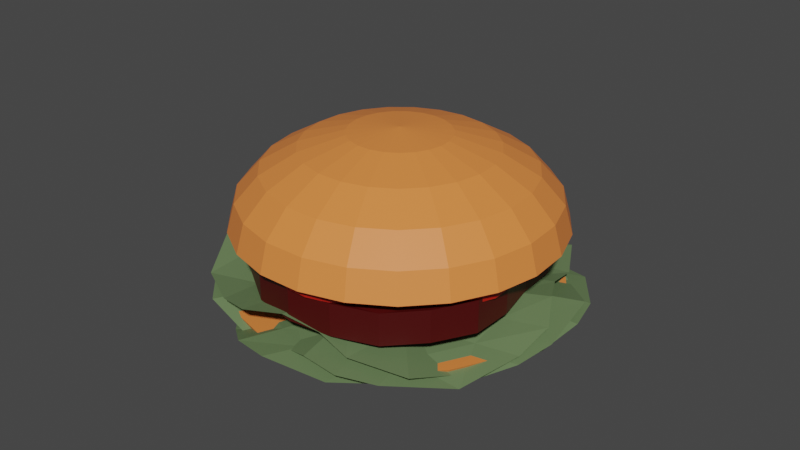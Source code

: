 # Source: burger.blend  (saved by Blender 2.93.21; exported with 4.5.12 LTS)
import bpy
from mathutils import Matrix  # noqa: F401  (used for matrix-valued properties, if any)

bpy.ops.wm.read_factory_settings(use_empty=True)
scene = bpy.context.scene
scene.name = 'Scene'

# ---- collections
col_collection = bpy.data.collections.new('Collection'); scene.collection.children.link(col_collection)

# ---- materials (node trees are filled in below, after node groups)
mat_material_001 = bpy.data.materials.new('Material.001')
mat_material_001.use_transparent_shadow = False
mat_salad = bpy.data.materials.new('Salad')
mat_salad.use_transparent_shadow = False
mat_bun_001 = bpy.data.materials.new('Bun.001')
mat_bun_001.use_transparent_shadow = False
mat_meat = bpy.data.materials.new('Meat')
mat_meat.use_transparent_shadow = False
mat_tomato = bpy.data.materials.new('Tomato')
mat_tomato.use_transparent_shadow = False
mat_onion = bpy.data.materials.new('Onion')
mat_onion.use_transparent_shadow = False
mat_bun = bpy.data.materials.new('Bun')
mat_bun.use_transparent_shadow = False

# ---- material node trees
mat_material_001.use_nodes = True; mat_material_001.node_tree.nodes.clear()
_N = mat_material_001.node_tree.nodes; _L = mat_material_001.node_tree.links
n0 = _N.new('ShaderNodeBsdfPrincipled'); n0.name = 'Principled BSDF'; n0.location = (10, 300)
n0.distribution = 'GGX'
n0.subsurface_method = 'BURLEY'
n0.inputs[0].default_value = (0.4452, 0.009134, 0.002125, 1.0)
n0.inputs[3].default_value = 1.45
n0.inputs[27].default_value = (0.0, 0.0, 0.0, 1.0)
n0.inputs[28].default_value = 1.0
n1 = _N.new('ShaderNodeOutputMaterial'); n1.name = 'Material Output'; n1.location = (300, 300)
_L.new(n0.outputs[0], n1.inputs[0])
n1.is_active_output = True
mat_salad.use_nodes = True; mat_salad.node_tree.nodes.clear()
_N = mat_salad.node_tree.nodes; _L = mat_salad.node_tree.links
n0 = _N.new('ShaderNodeBsdfPrincipled'); n0.name = 'Principled BSDF'; n0.location = (10, 300)
n0.distribution = 'GGX'
n0.subsurface_method = 'BURLEY'
n0.inputs[0].default_value = (0.1413, 0.2159, 0.09306, 1.0)
n0.inputs[3].default_value = 1.45
n0.inputs[27].default_value = (0.0, 0.0, 0.0, 1.0)
n0.inputs[28].default_value = 1.0
n1 = _N.new('ShaderNodeOutputMaterial'); n1.name = 'Material Output'; n1.location = (300, 300)
_L.new(n0.outputs[0], n1.inputs[0])
n1.is_active_output = True
mat_bun_001.use_nodes = True; mat_bun_001.node_tree.nodes.clear()
_N = mat_bun_001.node_tree.nodes; _L = mat_bun_001.node_tree.links
n0 = _N.new('ShaderNodeBsdfPrincipled'); n0.name = 'Principled BSDF'; n0.location = (10, 300)
n0.distribution = 'GGX'
n0.subsurface_method = 'BURLEY'
n0.inputs[0].default_value = (0.882, 0.247, 0.05613, 1.0)
n0.inputs[3].default_value = 1.45
n0.inputs[27].default_value = (0.0, 0.0, 0.0, 1.0)
n0.inputs[28].default_value = 1.0
n1 = _N.new('ShaderNodeOutputMaterial'); n1.name = 'Material Output'; n1.location = (300, 300)
_L.new(n0.outputs[0], n1.inputs[0])
n1.is_active_output = True
mat_meat.use_nodes = True; mat_meat.node_tree.nodes.clear()
_N = mat_meat.node_tree.nodes; _L = mat_meat.node_tree.links
n0 = _N.new('ShaderNodeBsdfPrincipled'); n0.name = 'Principled BSDF'; n0.location = (10, 300)
n0.distribution = 'GGX'
n0.subsurface_method = 'BURLEY'
n0.inputs[0].default_value = (0.0648, 0.0, 0.0, 1.0)
n0.inputs[3].default_value = 1.45
n0.inputs[27].default_value = (0.0, 0.0, 0.0, 1.0)
n0.inputs[28].default_value = 1.0
n1 = _N.new('ShaderNodeOutputMaterial'); n1.name = 'Material Output'; n1.location = (300, 300)
_L.new(n0.outputs[0], n1.inputs[0])
n1.is_active_output = True
mat_tomato.use_nodes = True; mat_tomato.node_tree.nodes.clear()
_N = mat_tomato.node_tree.nodes; _L = mat_tomato.node_tree.links
n0 = _N.new('ShaderNodeBsdfPrincipled'); n0.name = 'Principled BSDF'; n0.location = (10, 300)
n0.distribution = 'GGX'
n0.subsurface_method = 'BURLEY'
n0.inputs[0].default_value = (0.4452, 0.009134, 0.002125, 1.0)
n0.inputs[3].default_value = 1.45
n0.inputs[27].default_value = (0.0, 0.0, 0.0, 1.0)
n0.inputs[28].default_value = 1.0
n1 = _N.new('ShaderNodeOutputMaterial'); n1.name = 'Material Output'; n1.location = (300, 300)
_L.new(n0.outputs[0], n1.inputs[0])
n1.is_active_output = True
mat_onion.use_nodes = True; mat_onion.node_tree.nodes.clear()
_N = mat_onion.node_tree.nodes; _L = mat_onion.node_tree.links
n0 = _N.new('ShaderNodeBsdfPrincipled'); n0.name = 'Principled BSDF'; n0.location = (10, 300)
n0.distribution = 'GGX'
n0.subsurface_method = 'BURLEY'
n0.inputs[0].default_value = (0.3372, 0.1022, 0.2747, 1.0)
n0.inputs[3].default_value = 1.45
n0.inputs[27].default_value = (0.0, 0.0, 0.0, 1.0)
n0.inputs[28].default_value = 1.0
n1 = _N.new('ShaderNodeOutputMaterial'); n1.name = 'Material Output'; n1.location = (300, 300)
_L.new(n0.outputs[0], n1.inputs[0])
n1.is_active_output = True
mat_bun.use_nodes = True; mat_bun.node_tree.nodes.clear()
_N = mat_bun.node_tree.nodes; _L = mat_bun.node_tree.links
n0 = _N.new('ShaderNodeBsdfPrincipled'); n0.name = 'Principled BSDF'; n0.location = (10, 300)
n0.distribution = 'GGX'
n0.subsurface_method = 'BURLEY'
n0.inputs[0].default_value = (0.8816, 0.2467, 0.05613, 1.0)
n0.inputs[3].default_value = 1.45
n0.inputs[27].default_value = (0.0, 0.0, 0.0, 1.0)
n0.inputs[28].default_value = 1.0
n1 = _N.new('ShaderNodeOutputMaterial'); n1.name = 'Material Output'; n1.location = (300, 300)
_L.new(n0.outputs[0], n1.inputs[0])
n1.is_active_output = True

# ---- world
world_world = bpy.data.worlds.new('World'); scene.world = world_world
world_world.use_nodes = True; world_world.node_tree.nodes.clear()
_N = world_world.node_tree.nodes; _L = world_world.node_tree.links
n0 = _N.new('ShaderNodeOutputWorld'); n0.name = 'World Output'; n0.location = (300, 300)
n1 = _N.new('ShaderNodeBackground'); n1.name = 'Background'; n1.location = (10, 300)
n1.inputs[0].default_value = (0.05088, 0.05088, 0.05088, 1.0)
_L.new(n1.outputs[0], n0.inputs[0])
n0.is_active_output = True
world_world.color = (0.05088, 0.05088, 0.05088)
world_world.use_sun_shadow = False
world_world.sun_shadow_jitter_overblur = 0.0

# ---- meshes
me_cylinder_002 = bpy.data.meshes.new('Cylinder.002')
me_cylinder_002.from_pydata([(-2.89e-05, 0.02327, -0.0007465), (-2.193e-05, 0.02328, 0.002252), (0.006544, 0.02084, -0.0005095), (0.006556, 0.02079, 0.00249), (0.01261, 0.01688, -0.0007589), (0.01263, 0.01677, 0.002239), (0.01758, 0.0118, -0.001296), (0.01759, 0.0117, 0.001697), (0.02103, 0.005917, -0.002027), (0.02104, 0.005865, 0.0009683), (0.02278, -0.0003609, -0.002548), (0.02278, -0.0003754, 0.0004511), (0.02277, -0.00609, -0.002758), (0.02277, -0.006093, 0.000242), (0.02092, -0.01089, -0.002585), (0.02092, -0.0109, 0.0004148), (0.01738, -0.01525, -0.002105), (0.01738, -0.01525, 0.0008947), (0.01243, -0.01935, -0.001313), (0.01243, -0.01935, 0.001687), (0.006496, -0.02199, -0.0006859), (0.006496, -0.02199, 0.002314), (0.0001343, -0.0224, -0.000111), (0.000138, -0.0224, 0.002889), (-0.006082, -0.02071, 0.0001911), (-0.006073, -0.0207, 0.003191), (-0.0118, -0.01752, 4.677e-05), (-0.01178, -0.01751, 0.003047), (-0.01674, -0.01351, -0.0005695), (-0.01672, -0.01349, 0.00243), (-0.0204, -0.008754, -0.001267), (-0.02037, -0.00874, 0.001732), (-0.02214, -0.003245, -0.001817), (-0.02209, -0.003244, 0.001182), (-0.0218, 0.002925, -0.001966), (-0.02175, 0.002911, 0.001034), (-0.01975, 0.009172, -0.001866), (-0.01968, 0.009161, 0.001134), (-0.01645, 0.01526, -0.001658), (-0.01641, 0.01528, 0.001343), (-0.01201, 0.0203, -0.001451), (-0.01199, 0.02035, 0.00155), (-0.006477, 0.0233, -0.001157), (-0.006466, 0.02336, 0.001842), (-0.01132, -0.04397, -0.01595), (-0.03251, 0.05825, -0.01864), (-0.07231, -0.0007683, -0.02012), (0.02579, 0.01714, -0.01167), (-0.0212, 0.0073, -0.01567), (0.01872, 0.03791, -0.0156), (-0.02624, 0.0313, -0.01568), (-0.06964, 0.02088, -0.01881), (-0.06822, -0.02285, -0.01701), (0.03084, -0.005582, -0.01774), (-0.0167, -0.01603, -0.01574), (0.01077, -0.03969, -0.0178), (-0.007611, 0.05574, -0.01916), (0.0008833, 0.01156, -0.01567), (-0.003357, 0.03365, -0.01567), (0.005391, -0.01178, -0.01704), (-0.05478, 0.05341, -0.01281), (-0.03478, -0.04114, -0.02197), (-0.04453, 0.003124, -0.0159), (-0.04837, 0.02711, -0.01564), (-0.04028, -0.01897, -0.016), (-0.05276, -0.03879, -0.01685), (-0.01385, -0.03086, -0.01585), (0.008245, -0.0266, -0.0178), (-0.03691, -0.0301, -0.01917), (0.03184, 0.006492, -0.0143), (-0.01907, -0.003748, -0.01567), (-0.07309, -0.01163, -0.01762), (0.003185, 0.0005379, -0.01629), (-0.04334, -0.007863, -0.01608), (-0.06943, 0.00996, -0.02168), (0.02046, 0.02722, -0.01334), (-0.02332, 0.01835, -0.01567), (-0.001229, 0.0226, -0.01567), (-0.04543, 0.01409, -0.01576), (0.01002, 0.05341, -0.01567), (-0.03018, 0.0467, -0.01725), (-0.005484, 0.0447, -0.0174), (-0.05228, 0.04189, -0.01419), (0.02497, -0.02422, -0.02082), (0.01341, 0.0144, -0.01353), (0.00769, 0.03578, -0.01567), (0.01804, -0.008058, -0.0178), (0.0179, 0.003589, -0.01547), (0.009562, 0.0249, -0.01451), (-0.01963, 0.05595, -0.02195), (-0.01015, 0.009427, -0.01567), (-0.01441, 0.03154, -0.01576), (-0.005475, -0.01484, -0.01629), (0.0002515, -0.04458, -0.01662), (-0.002403, -0.0308, -0.01662), (-0.008022, -0.00162, -0.01585), (-0.01228, 0.02047, -0.01567), (-0.01721, 0.0442, -0.01917), (-0.02333, -0.04114, -0.01917), (-0.04476, 0.05847, -0.01367), (-0.03224, 0.005172, -0.01567), (-0.0379, 0.03063, -0.01568), (-0.02799, -0.01693, -0.01567), (-0.02562, -0.02921, -0.0174), (-0.03012, -0.005875, -0.01567), (-0.03437, 0.01622, -0.01567), (-0.04191, 0.04597, -0.01461), (-0.06757, 0.03897, -0.01527), (-0.05934, 0.001237, -0.01817), (-0.0586, 0.02303, -0.01722), (-0.05512, -0.02086, -0.01662), (-0.0593, -0.009677, -0.01701), (-0.05765, 0.01204, -0.01903), (-0.0212, 0.0573, -0.01863), (-0.0212, 0.05485, -0.02327), (-0.0212, 0.04775, -0.02745), (-0.0212, 0.03669, -0.03077), (-0.0212, 0.02275, -0.03087), (-0.007706, 0.05545, -0.01863), (-0.008367, 0.05309, -0.02327), (-0.01028, 0.04625, -0.02745), (-0.01327, 0.0356, -0.03077), (-0.01703, 0.02218, -0.03087), (0.004783, 0.05002, -0.01863), (0.003511, 0.04793, -0.02327), (-0.0001786, 0.04186, -0.02745), (-0.005926, 0.03241, -0.03077), (-0.01317, 0.0205, -0.03087), (0.01535, 0.04143, -0.01863), (0.01356, 0.03976, -0.02327), (0.008367, 0.03491, -0.02745), (0.0002825, 0.02736, -0.03077), (-0.009904, 0.01785, -0.03087), (-0.0212, 0.0073, -0.01863), (0.0232, 0.0303, -0.01863), (0.02103, 0.02918, -0.02327), (0.01472, 0.02591, -0.02745), (0.004898, 0.02082, -0.03077), (-0.007478, 0.01441, -0.03087), (0.02776, 0.01747, -0.01863), (0.02536, 0.01697, -0.02327), (0.01841, 0.01553, -0.02745), (0.007578, 0.01328, -0.03077), (-0.006069, 0.01044, -0.03087), (0.02869, 0.003887, -0.01863), (0.02625, 0.004054, -0.02327), (0.01916, 0.004539, -0.02745), (0.008125, 0.005294, -0.03077), (-0.005781, 0.006245, -0.03087), (0.02592, -0.009444, -0.01863), (0.02361, -0.008625, -0.02327), (0.01692, -0.006247, -0.02745), (0.006496, -0.002542, -0.03077), (-0.006637, 0.002125, -0.03087), (0.01965, -0.02153, -0.01863), (0.01765, -0.02012, -0.02327), (0.01185, -0.01603, -0.02745), (0.002814, -0.009649, -0.03077), (-0.008573, -0.001611, -0.03087), (0.01036, -0.03149, -0.01863), (0.008814, -0.02959, -0.02327), (0.004332, -0.02408, -0.02745), (-0.002649, -0.0155, -0.03077), (-0.01145, -0.004686, -0.03087), (-0.001276, -0.03856, -0.01863), (-0.002251, -0.03632, -0.02327), (-0.005081, -0.0298, -0.02745), (-0.009488, -0.01966, -0.03077), (-0.01504, -0.006872, -0.03087), (-0.01439, -0.04223, -0.01863), (-0.01472, -0.03981, -0.02327), (-0.01569, -0.03277, -0.02745), (-0.01719, -0.02182, -0.03077), (-0.01909, -0.008007, -0.03087), (-0.028, -0.04223, -0.01863), (-0.02767, -0.03981, -0.02327), (-0.0267, -0.03277, -0.02745), (-0.0252, -0.02182, -0.03077), (-0.0233, -0.008007, -0.03087), (-0.04112, -0.03856, -0.01863), (-0.04014, -0.03632, -0.02327), (-0.03731, -0.0298, -0.02745), (-0.0329, -0.01966, -0.03077), (-0.02735, -0.006872, -0.03087), (-0.05275, -0.03149, -0.01863), (-0.05121, -0.02959, -0.02327), (-0.04672, -0.02408, -0.02745), (-0.03974, -0.0155, -0.03077), (-0.03095, -0.004686, -0.03087), (-0.06204, -0.02153, -0.01863), (-0.06005, -0.02012, -0.02327), (-0.05424, -0.01603, -0.02745), (-0.04521, -0.009649, -0.03077), (-0.03382, -0.001611, -0.03087), (-0.06831, -0.009444, -0.01863), (-0.066, -0.008625, -0.02327), (-0.05931, -0.006247, -0.02745), (-0.04889, -0.002542, -0.03077), (-0.03575, 0.002125, -0.03087), (-0.07108, 0.003887, -0.01863), (-0.06864, 0.004054, -0.02327), (-0.06155, 0.004539, -0.02745), (-0.05052, 0.005294, -0.03077), (-0.03661, 0.006245, -0.03087), (-0.07015, 0.01747, -0.01863), (-0.06775, 0.01697, -0.02327), (-0.0608, 0.01553, -0.02745), (-0.04997, 0.01328, -0.03077), (-0.03632, 0.01044, -0.03087), (-0.06559, 0.0303, -0.01863), (-0.06342, 0.02918, -0.02327), (-0.05711, 0.02591, -0.02745), (-0.04729, 0.02082, -0.03077), (-0.03491, 0.01441, -0.03087), (-0.05774, 0.04143, -0.01863), (-0.05595, 0.03976, -0.02327), (-0.05076, 0.03491, -0.02745), (-0.04267, 0.02736, -0.03077), (-0.03249, 0.01785, -0.03087), (-0.04718, 0.05002, -0.01863), (-0.0459, 0.04793, -0.02327), (-0.04221, 0.04186, -0.02745), (-0.03647, 0.03241, -0.03077), (-0.02922, 0.0205, -0.03087), (-0.0212, 0.007299, -0.0316), (-0.03469, 0.05545, -0.01863), (-0.03403, 0.05309, -0.02327), (-0.03211, 0.04625, -0.02745), (-0.02913, 0.0356, -0.03077), (-0.02536, 0.02218, -0.03087), (0.02041, 0.04478, -0.01954), (-0.07322, 0.009913, -0.01169), (0.03062, 0.006021, -0.02207), (-0.01736, 0.05863, -0.02213), (-0.02238, -0.04047, -0.009125), (-0.0008851, -0.03872, -0.01476), (0.00325, 0.006483, -0.01705), (0.003096, 0.05094, -0.02204), (-0.03949, 0.06005, -0.0174), (-0.04604, -0.04021, -0.01343), (-0.04487, 0.008492, -0.01355), (-0.0744, -0.01262, -0.01251), (0.0223, -0.01756, -0.02098), (-0.02224, -0.01514, -0.01421), (0.0001561, -0.01628, -0.01585), (-0.04603, -0.01401, -0.01383), (0.03158, 0.02903, -0.01725), (-0.06543, 0.03175, -0.01923), (-0.01979, 0.03093, -0.01655), (0.004375, 0.02895, -0.01804), (-0.04221, 0.03206, -0.01501), (-0.05992, 0.009247, -0.01257), (-0.06112, -0.01329, -0.01348), (-0.05402, 0.03131, -0.01727), (-0.03432, -0.04391, -0.01072), (-0.0324, 0.007865, -0.0144), (-0.02752, 0.06208, -0.019), (-0.03352, -0.01478, -0.01399), (-0.03073, 0.03238, -0.01597), (-0.007756, 0.05322, -0.0242), (-0.01149, -0.03777, -0.01174), (-0.009991, 0.006734, -0.01605), (-0.01105, -0.01572, -0.01502), (-0.008936, 0.02919, -0.01716), (0.01898, 0.006567, -0.01982), (0.01123, -0.01692, -0.0184), (0.01973, 0.02928, -0.01776), (-0.06296, -0.03021, -0.01567), (0.01617, -0.03397, -0.01632), (-0.02227, -0.02789, -0.01153), (-0.0003733, -0.02751, -0.01534), (-0.04544, -0.0272, -0.01408), (-0.03395, -0.02975, -0.01251), (-0.01127, -0.02669, -0.01339), (0.02512, -0.006066, -0.02447), (-0.02173, -0.003926, -0.01471), (0.0006934, -0.00506, -0.01646), (-0.04639, -0.002709, -0.01353), (-0.07658, -0.0012, -0.01164), (-0.0626, -0.001906, -0.01266), (-0.03295, -0.003368, -0.01408), (-0.01052, -0.004492, -0.01554), (0.01337, -0.0055, -0.02082), (-0.06791, 0.02075, -0.01577), (0.03408, 0.01806, -0.01785), (-0.02067, 0.01853, -0.01573), (0.005335, 0.01795, -0.01769), (-0.04309, 0.01966, -0.01409), (-0.05567, 0.02021, -0.0149), (-0.03187, 0.01909, -0.01491), (-0.009461, 0.01796, -0.01656), (0.02122, 0.01824, -0.01782), (-0.01831, 0.04565, -0.01956), (0.002709, 0.03978, -0.01995), (-0.0406, 0.04688, -0.01637), (-0.05855, 0.04885, -0.01533), (-0.02881, 0.04826, -0.01771), (-0.008305, 0.0414, -0.021), (-0.02133, 0.05738, -0.01222), (-0.02133, 0.05738, -0.002219), (-0.008102, 0.05725, -0.01264), (-0.008102, 0.05725, -0.002644), (0.00408, 0.04991, -0.01217), (0.00408, 0.04991, -0.00217), (0.01404, 0.03891, -0.01152), (0.01404, 0.03891, -0.001524), (0.01769, 0.02753, -0.01148), (0.01769, 0.02753, -0.00148), (0.01859, 0.0147, -0.01148), (0.01859, 0.0147, -0.00148), (0.02146, 0.001321, -0.01148), (0.02146, 0.001321, -0.00148), (0.02126, -0.01152, -0.01148), (0.02126, -0.01152, -0.00148), (0.01421, -0.02277, -0.01194), (0.01421, -0.02277, -0.001936), (0.0041, -0.03153, -0.0128), (0.0041, -0.03153, -0.002803), (-0.008069, -0.03709, -0.01194), (-0.008069, -0.03709, -0.001936), (-0.02131, -0.03899, -0.01148), (-0.02131, -0.03899, -0.00148), (-0.03474, -0.03642, -0.01137), (-0.03474, -0.03642, -0.001372), (-0.04776, -0.02774, -0.01086), (-0.04776, -0.02774, -0.0008626), (-0.05693, -0.02206, -0.01135), (-0.05694, -0.02206, -0.001402), (-0.06357, -0.01129, -0.01303), (-0.06357, -0.01129, -0.003029), (-0.06704, 0.001672, -0.0144), (-0.06704, 0.001672, -0.004396), (-0.0673, 0.01487, -0.01299), (-0.0673, 0.01487, -0.002984), (-0.06307, 0.0264, -0.01051), (-0.06309, 0.0264, -0.0005704), (-0.05525, 0.03672, -0.009957), (-0.05525, 0.03672, 4.341e-05), (-0.04582, 0.04638, -0.01062), (-0.04582, 0.04638, -0.0006157), (-0.03451, 0.05318, -0.01153), (-0.03451, 0.05318, -0.001532), (-0.02133, 0.05738, -0.007219), (-0.008102, 0.05725, -0.007644), (0.00408, 0.04991, -0.00717), (0.01404, 0.03891, -0.006524), (0.01769, 0.02753, -0.00648), (0.01859, 0.0147, -0.00648), (0.02146, 0.001321, -0.00648), (0.02126, -0.01152, -0.00648), (0.01421, -0.02277, -0.006936), (0.0041, -0.03153, -0.007803), (-0.008069, -0.03709, -0.006936), (-0.02131, -0.03899, -0.00648), (-0.03474, -0.03642, -0.006372), (-0.04776, -0.02774, -0.005863), (-0.05693, -0.02206, -0.006355), (-0.06357, -0.01129, -0.008029), (-0.06704, 0.001672, -0.009396), (-0.0673, 0.01487, -0.007984), (-0.06307, 0.0264, -0.005508), (-0.05525, 0.03672, -0.004957), (-0.04582, 0.04638, -0.005616), (-0.03451, 0.05318, -0.006532), (-0.02123, 0.005917, -0.001529), (-0.02122, 0.005932, 0.00147), (-0.01465, 0.003485, -0.001292), (-0.01464, 0.003443, 0.001708), (-0.008583, -0.0004745, -0.001541), (-0.008566, -0.0005785, 0.001457), (-0.003619, -0.005555, -0.002079), (-0.003606, -0.005648, 0.0009151), (-0.0001623, -0.01143, -0.00281), (-0.0001549, -0.01149, 0.000186), (0.001583, -0.01771, -0.00333), (0.001585, -0.01773, -0.0003312), (0.00157, -0.02344, -0.00354), (0.00157, -0.02344, -0.0005403), (-0.0002747, -0.02824, -0.003367), (-0.0002747, -0.02825, -0.0003674), (-0.003814, -0.0326, -0.002888), (-0.003814, -0.0326, 0.0001125), (-0.008761, -0.0367, -0.002095), (-0.008761, -0.0367, 0.0009047), (-0.0147, -0.03934, -0.001468), (-0.0147, -0.03934, 0.001532), (-0.02106, -0.03975, -0.0008932), (-0.02106, -0.03975, 0.002107), (-0.02728, -0.03806, -0.0005912), (-0.02727, -0.03806, 0.002409), (-0.03299, -0.03487, -0.0007355), (-0.03298, -0.03486, 0.002265), (-0.03793, -0.03086, -0.001352), (-0.03791, -0.03084, 0.001648), (-0.04159, -0.02611, -0.002049), (-0.04156, -0.02609, 0.0009498), (-0.04333, -0.0206, -0.0026), (-0.04329, -0.0206, 0.0004001), (-0.043, -0.01443, -0.002748), (-0.04295, -0.01444, 0.0002521), (-0.04094, -0.00818, -0.002649), (-0.04088, -0.008191, 0.0003515), (-0.03765, -0.002094, -0.00244), (-0.0376, -0.002075, 0.0005603), (-0.03321, 0.002947, -0.002233), (-0.03318, 0.002995, 0.0007682), (-0.02767, 0.00595, -0.001939), (-0.02766, 0.006008, 0.00106), (-0.03442, 0.05294, 0.0002388), (-0.03442, 0.05295, 0.003237), (-0.02785, 0.05051, 0.0004758), (-0.02784, 0.05046, 0.003476), (-0.02178, 0.04655, 0.0002264), (-0.02176, 0.04644, 0.003224), (-0.01682, 0.04146, -0.0003112), (-0.0168, 0.04137, 0.002683), (-0.01336, 0.03558, -0.001042), (-0.01335, 0.03553, 0.001954), (-0.01161, 0.02931, -0.001563), (-0.01161, 0.02929, 0.001436), (-0.01163, 0.02358, -0.001773), (-0.01163, 0.02358, 0.001227), (-0.01347, 0.01878, -0.0016), (-0.01347, 0.01877, 0.0014), (-0.01701, 0.01442, -0.00112), (-0.01701, 0.01442, 0.00188), (-0.02196, 0.01032, -0.0003279), (-0.02196, 0.01032, 0.002672), (-0.0279, 0.007678, 0.0002994), (-0.0279, 0.007678, 0.0033), (-0.03426, 0.007265, 0.0008744), (-0.03426, 0.007268, 0.003874), (-0.04048, 0.008957, 0.001176), (-0.04047, 0.008964, 0.004177), (-0.04619, 0.01215, 0.001032), (-0.04618, 0.01216, 0.004032), (-0.05113, 0.01616, 0.0004159), (-0.05111, 0.01618, 0.003415), (-0.05479, 0.02091, -0.0002817), (-0.05476, 0.02093, 0.002717), (-0.05653, 0.02642, -0.000832), (-0.05649, 0.02642, 0.002168), (-0.0562, 0.03259, -0.0009803), (-0.05614, 0.03258, 0.00202), (-0.05414, 0.03884, -0.0008811), (-0.05408, 0.03883, 0.002119), (-0.05085, 0.04493, -0.0006729), (-0.0508, 0.04495, 0.002328), (-0.04641, 0.04997, -0.0004654), (-0.04638, 0.05001, 0.002536), (-0.04087, 0.05297, -0.0001714), (-0.04086, 0.05303, 0.002827), (-0.0212, 0.02275, 0.02876), (-0.0212, 0.03669, 0.02471), (-0.0212, 0.04775, 0.01841), (-0.0212, 0.05485, 0.01046), (-0.0212, 0.0573, 0.001655), (-0.01703, 0.02218, 0.02876), (-0.01327, 0.0356, 0.02471), (-0.01028, 0.04625, 0.01841), (-0.008367, 0.05309, 0.01046), (-0.007706, 0.05545, 0.001655), (-0.01317, 0.0205, 0.02876), (-0.005926, 0.03241, 0.02471), (-0.0001786, 0.04186, 0.01841), (0.003511, 0.04793, 0.01046), (0.004783, 0.05002, 0.001655), (-0.009904, 0.01785, 0.02876), (0.0002825, 0.02736, 0.02471), (0.008367, 0.03491, 0.01841), (0.01356, 0.03976, 0.01046), (0.01535, 0.04143, 0.001655), (-0.007478, 0.01441, 0.02876), (0.004898, 0.02082, 0.02471), (0.01472, 0.02591, 0.01841), (0.02103, 0.02918, 0.01046), (0.0232, 0.0303, 0.001655), (-0.006069, 0.01044, 0.02876), (0.007578, 0.01328, 0.02471), (0.01841, 0.01553, 0.01841), (0.02536, 0.01697, 0.01046), (0.02776, 0.01747, 0.001655), (-0.005781, 0.006245, 0.02876), (0.008125, 0.005294, 0.02471), (0.01916, 0.004539, 0.01841), (0.02625, 0.004054, 0.01046), (0.02869, 0.003887, 0.001655), (-0.006637, 0.002125, 0.02876), (0.006496, -0.002542, 0.02471), (0.01692, -0.006247, 0.01841), (0.02361, -0.008625, 0.01046), (0.02592, -0.009444, 0.001655), (-0.008573, -0.001611, 0.02876), (0.002814, -0.009649, 0.02471), (0.01185, -0.01603, 0.01841), (0.01765, -0.02012, 0.01046), (0.01965, -0.02153, 0.001655), (-0.01145, -0.004686, 0.02876), (-0.002649, -0.0155, 0.02471), (0.004332, -0.02408, 0.01841), (0.008814, -0.02959, 0.01046), (0.01036, -0.03149, 0.001655), (-0.01504, -0.006872, 0.02876), (-0.009488, -0.01966, 0.02471), (-0.005081, -0.0298, 0.01841), (-0.002251, -0.03632, 0.01046), (-0.001276, -0.03856, 0.001655), (-0.01909, -0.008007, 0.02876), (-0.01719, -0.02182, 0.02471), (-0.01569, -0.03277, 0.01841), (-0.01472, -0.03981, 0.01046), (-0.01439, -0.04223, 0.001655), (-0.0233, -0.008007, 0.02876), (-0.0252, -0.02182, 0.02471), (-0.0267, -0.03277, 0.01841), (-0.02767, -0.03981, 0.01046), (-0.028, -0.04223, 0.001655), (-0.02735, -0.006872, 0.02876), (-0.0329, -0.01966, 0.02471), (-0.03731, -0.0298, 0.01841), (-0.04014, -0.03632, 0.01046), (-0.04112, -0.03856, 0.001655), (-0.03095, -0.004686, 0.02876), (-0.03974, -0.0155, 0.02471), (-0.04672, -0.02408, 0.01841), (-0.05121, -0.02959, 0.01046), (-0.05275, -0.03149, 0.001655), (-0.0212, 0.0073, 0.001655), (-0.03382, -0.001611, 0.02876), (-0.04521, -0.009649, 0.02471), (-0.05424, -0.01603, 0.01841), (-0.06005, -0.02012, 0.01046), (-0.06204, -0.02153, 0.001655), (-0.0212, 0.007299, 0.03015), (-0.03575, 0.002125, 0.02876), (-0.04889, -0.002542, 0.02471), (-0.05931, -0.006247, 0.01841), (-0.066, -0.008625, 0.01046), (-0.06831, -0.009444, 0.001655), (-0.03661, 0.006245, 0.02876), (-0.05052, 0.005294, 0.02471), (-0.06155, 0.004539, 0.01841), (-0.06864, 0.004054, 0.01046), (-0.07108, 0.003887, 0.001655), (-0.03632, 0.01044, 0.02876), (-0.04997, 0.01328, 0.02471), (-0.0608, 0.01553, 0.01841), (-0.06775, 0.01697, 0.01046), (-0.07015, 0.01747, 0.001655), (-0.03491, 0.01441, 0.02876), (-0.04729, 0.02082, 0.02471), (-0.05711, 0.02591, 0.01841), (-0.06342, 0.02918, 0.01046), (-0.06559, 0.0303, 0.001655), (-0.03249, 0.01785, 0.02876), (-0.04267, 0.02736, 0.02471), (-0.05076, 0.03491, 0.01841), (-0.05595, 0.03976, 0.01046), (-0.05774, 0.04143, 0.001655), (-0.02922, 0.0205, 0.02876), (-0.03647, 0.03241, 0.02471), (-0.04221, 0.04186, 0.01841), (-0.0459, 0.04793, 0.01046), (-0.04718, 0.05002, 0.001655), (-0.02536, 0.02218, 0.02876), (-0.02913, 0.0356, 0.02471), (-0.03211, 0.04625, 0.01841), (-0.03403, 0.05309, 0.01046), (-0.03469, 0.05545, 0.001655), (-0.07357, -0.01158, -0.01632), (0.0009933, 0.05442, -0.01169), (-0.04207, -0.04014, -0.02207), (0.02482, -0.01576, -0.02213), (-0.06493, 0.02655, -0.009125), (-0.0212, 0.0073, -0.01522), (-0.07148, 0.006003, -0.01476), (-0.03124, -0.015, -0.01705), (0.009937, -0.03176, -0.02204), (0.03455, 0.00417, -0.0174), (-0.0557, 0.04834, -0.01343), (-0.0111, 0.02874, -0.01355), (-0.0194, 0.06408, -0.01251), (-0.06072, -0.02349, -0.02098), (-0.04155, 0.0168, -0.01421), (-0.05113, -0.003487, -0.01585), (-0.03147, 0.03837, -0.01383), (-0.02116, -0.04978, -0.01725), (0.01823, 0.03892, -0.01923), (0.0001236, -0.002984, -0.01655), (-0.01089, -0.02458, -0.01804), (0.009687, 0.01732, -0.01501), (-0.004677, 0.04238, -0.01257), (-0.02507, 0.05205, -0.01348), (0.01348, 0.02853, -0.01727), (-0.06358, 0.0389, -0.01072), (-0.01641, 0.01745, -0.0144), (0.03187, -0.007673, -0.019), (-0.03693, 0.02708, -0.01399), (0.005626, 0.006584, -0.01597), (0.01617, -0.02259, -0.0242), (-0.06657, 0.01545, -0.01174), (-0.02598, -0.00285, -0.01605), (-0.04634, 0.006662, -0.01502), (-0.005609, -0.01236, -0.01716), (-0.03714, -0.02959, -0.01982), (-0.05592, -0.01349, -0.0184), (-0.01642, -0.03891, -0.01776), (-0.04002, 0.06018, -0.01567), (-0.05333, 0.02167, -0.01153), (-0.06131, 0.001269, -0.01534), (-0.0439, 0.04284, -0.01408), (-0.05062, 0.03318, -0.01251), (-0.05641, 0.01104, -0.01339), (-0.05116, -0.03046, -0.02447), (-0.03138, 0.01206, -0.01471), (-0.04095, -0.00825, -0.01646), (-0.02088, 0.03441, -0.01353), (-0.008007, 0.06176, -0.01164), (-0.01397, 0.0491, -0.01266), (-0.0266, 0.02222, -0.01408), (-0.03616, 0.001906, -0.01554), (-0.04617, -0.01981, -0.02082), (0.008999, 0.04539, -0.01577), (-0.03225, -0.04792, -0.01785), (-0.01101, 0.002543, -0.01573), (-0.02143, -0.02129, -0.01769), (-0.001446, 0.02285, -0.01409), (0.003851, 0.03428, -0.0149), (-0.006232, 0.01269, -0.01491), (-0.0158, -0.007606, -0.01656), (-0.0272, -0.03609, -0.01782), (-0.002345, -0.04543, -0.01954), (0.01318, -0.009944, -0.01956), (-0.0002349, -0.02716, -0.01995), (0.02279, 0.0102, -0.01637), (0.03144, 0.02606, -0.01533), (0.01959, -0.001223, -0.01771), (0.005448, -0.01759, -0.021)], [], [(0, 1, 3, 2), (2, 3, 5, 4), (4, 5, 7, 6), (6, 7, 9, 8), (8, 9, 11, 10), (10, 11, 13, 12), (12, 13, 15, 14), (14, 15, 17, 16), (16, 17, 19, 18), (18, 19, 21, 20), (20, 21, 23, 22), (22, 23, 25, 24), (24, 25, 27, 26), (26, 27, 29, 28), (28, 29, 31, 30), (30, 31, 33, 32), (32, 33, 35, 34), (34, 35, 37, 36), (36, 37, 39, 38), (38, 39, 41, 40), (3, 1, 43, 41, 39, 37, 35, 33, 31, 29, 27, 25, 23, 21, 19, 17, 15, 13, 11, 9, 7, 5), (40, 41, 43, 42), (42, 43, 1, 0), (0, 2, 4, 6, 8, 10, 12, 14, 16, 18, 20, 22, 24, 26, 28, 30, 32, 34, 36, 38, 40, 42), (106, 80, 45, 99), (104, 70, 48, 100), (87, 69, 47, 84), (105, 76, 50, 101), (88, 75, 49, 85), (83, 53, 86), (103, 66, 54, 102), (94, 67, 59, 92), (96, 77, 58, 91), (95, 72, 57, 90), (97, 81, 56, 89), (65, 68, 64, 110), (112, 78, 63, 109), (111, 73, 62, 108), (107, 82, 60), (65, 61, 68), (93, 55, 67, 94), (98, 44, 66, 103), (110, 64, 73, 111), (92, 59, 72, 95), (86, 53, 69, 87), (102, 54, 70, 104), (108, 62, 78, 112), (90, 57, 77, 96), (84, 47, 75, 88), (100, 48, 76, 105), (109, 63, 82, 107), (91, 58, 81, 97), (101, 50, 80, 106), (85, 49, 79), (58, 85, 79, 81), (57, 84, 88, 77), (59, 86, 87, 72), (55, 83, 67), (67, 83, 86, 59), (77, 88, 85, 58), (72, 87, 84, 57), (81, 79, 56), (50, 91, 97, 80), (48, 90, 96, 76), (54, 92, 95, 70), (44, 93, 94, 66), (80, 97, 89, 45), (70, 95, 90, 48), (76, 96, 91, 50), (66, 94, 92, 54), (63, 101, 106, 82), (62, 100, 105, 78), (64, 102, 104, 73), (61, 98, 103, 68), (68, 103, 102, 64), (78, 105, 101, 63), (73, 104, 100, 62), (82, 106, 99, 60), (51, 109, 107), (46, 108, 112, 74), (52, 110, 111, 71), (71, 111, 108, 46), (74, 112, 109, 51), (65, 110, 52), (115, 114, 119, 120), (116, 115, 120, 121), (113, 133, 118), (117, 116, 121, 122), (114, 113, 118, 119), (224, 117, 122), (120, 119, 124, 125), (121, 120, 125, 126), (118, 133, 123), (122, 121, 126, 127), (119, 118, 123, 124), (224, 122, 127), (224, 127, 132), (125, 124, 129, 130), (126, 125, 130, 131), (123, 133, 128), (127, 126, 131, 132), (124, 123, 128, 129), (129, 128, 134, 135), (224, 132, 138), (130, 129, 135, 136), (131, 130, 136, 137), (128, 133, 134), (132, 131, 137, 138), (138, 137, 142, 143), (135, 134, 139, 140), (224, 138, 143), (136, 135, 140, 141), (137, 136, 141, 142), (134, 133, 139), (142, 141, 146, 147), (139, 133, 144), (143, 142, 147, 148), (140, 139, 144, 145), (224, 143, 148), (141, 140, 145, 146), (147, 146, 151, 152), (144, 133, 149), (148, 147, 152, 153), (145, 144, 149, 150), (224, 148, 153), (146, 145, 150, 151), (151, 150, 155, 156), (152, 151, 156, 157), (149, 133, 154), (153, 152, 157, 158), (150, 149, 154, 155), (224, 153, 158), (224, 158, 163), (156, 155, 160, 161), (157, 156, 161, 162), (154, 133, 159), (158, 157, 162, 163), (155, 154, 159, 160), (163, 162, 167, 168), (160, 159, 164, 165), (224, 163, 168), (161, 160, 165, 166), (162, 161, 166, 167), (159, 133, 164), (164, 133, 169), (168, 167, 172, 173), (165, 164, 169, 170), (224, 168, 173), (166, 165, 170, 171), (167, 166, 171, 172), (172, 171, 176, 177), (169, 133, 174), (173, 172, 177, 178), (170, 169, 174, 175), (224, 173, 178), (171, 170, 175, 176), (177, 176, 181, 182), (174, 133, 179), (178, 177, 182, 183), (175, 174, 179, 180), (224, 178, 183), (176, 175, 180, 181), (224, 183, 188), (181, 180, 185, 186), (182, 181, 186, 187), (179, 133, 184), (183, 182, 187, 188), (180, 179, 184, 185), (185, 184, 189, 190), (224, 188, 193), (186, 185, 190, 191), (187, 186, 191, 192), (184, 133, 189), (188, 187, 192, 193), (193, 192, 197, 198), (190, 189, 194, 195), (224, 193, 198), (191, 190, 195, 196), (192, 191, 196, 197), (189, 133, 194), (194, 133, 199), (198, 197, 202, 203), (195, 194, 199, 200), (224, 198, 203), (196, 195, 200, 201), (197, 196, 201, 202), (202, 201, 206, 207), (199, 133, 204), (203, 202, 207, 208), (200, 199, 204, 205), (224, 203, 208), (201, 200, 205, 206), (206, 205, 210, 211), (207, 206, 211, 212), (204, 133, 209), (208, 207, 212, 213), (205, 204, 209, 210), (224, 208, 213), (224, 213, 218), (211, 210, 215, 216), (212, 211, 216, 217), (209, 133, 214), (213, 212, 217, 218), (210, 209, 214, 215), (215, 214, 219, 220), (224, 218, 223), (216, 215, 220, 221), (217, 216, 221, 222), (214, 133, 219), (218, 217, 222, 223), (223, 222, 228, 229), (220, 219, 225, 226), (224, 223, 229), (221, 220, 226, 227), (222, 221, 227, 228), (219, 133, 225), (228, 227, 115, 116), (225, 133, 113), (229, 228, 116, 117), (226, 225, 113, 114), (224, 229, 117), (227, 226, 114, 115), (291, 264, 232, 284), (289, 255, 574, 285), (272, 254, 234, 269), (290, 261, 236, 286), (273, 260, 235, 270), (267, 239, 271), (288, 251, 240, 287), (279, 252, 245, 277), (281, 262, 244, 276), (280, 257, 243, 275), (282, 265, 242, 274), (295, 253, 250, 294), (297, 263, 249, 293), (296, 258, 248, 292), (230, 266, 246), (295, 247, 253), (278, 241, 252, 279), (283, 231, 251, 288), (294, 250, 258, 296), (277, 245, 257, 280), (271, 239, 254, 272), (287, 240, 255, 289), (292, 248, 263, 297), (275, 243, 262, 281), (269, 234, 260, 273), (285, 574, 261, 290), (293, 249, 266, 230), (276, 244, 265, 282), (286, 236, 264, 291), (270, 235, 268), (244, 270, 268, 265), (243, 269, 273, 262), (245, 271, 272, 257), (241, 267, 252), (252, 267, 271, 245), (262, 273, 270, 244), (257, 272, 269, 243), (265, 268, 242), (236, 276, 282, 264), (574, 275, 281, 261), (240, 277, 280, 255), (231, 278, 279, 251), (264, 282, 274, 232), (255, 280, 275, 574), (261, 281, 276, 236), (251, 279, 277, 240), (249, 286, 291, 266), (248, 285, 290, 263), (250, 287, 289, 258), (247, 283, 288, 253), (253, 288, 287, 250), (263, 290, 286, 249), (258, 289, 285, 248), (266, 291, 284, 246), (237, 293, 230), (233, 292, 297, 259), (238, 294, 296, 256), (256, 296, 292, 233), (259, 297, 293, 237), (295, 294, 238), (342, 299, 301, 343), (343, 301, 303, 344), (344, 303, 305, 345), (345, 305, 307, 346), (346, 307, 309, 347), (347, 309, 311, 348), (348, 311, 313, 349), (349, 313, 315, 350), (350, 315, 317, 351), (351, 317, 319, 352), (352, 319, 321, 353), (353, 321, 323, 354), (354, 323, 325, 355), (355, 325, 327, 356), (356, 327, 329, 357), (357, 329, 331, 358), (358, 331, 333, 359), (359, 333, 335, 360), (360, 335, 337, 361), (361, 337, 339, 362), (301, 299, 341, 339, 337, 335, 333, 331, 329, 327, 325, 323, 321, 319, 317, 315, 313, 311, 309, 307, 305, 303), (362, 339, 341, 363), (363, 341, 299, 342), (298, 300, 302, 304, 306, 308, 310, 312, 314, 316, 318, 320, 322, 324, 326, 328, 330, 332, 334, 336, 338, 340), (340, 363, 342, 298), (338, 362, 363, 340), (336, 361, 362, 338), (334, 360, 361, 336), (332, 359, 360, 334), (330, 358, 359, 332), (328, 357, 358, 330), (326, 356, 357, 328), (324, 355, 356, 326), (322, 354, 355, 324), (320, 353, 354, 322), (318, 352, 353, 320), (316, 351, 352, 318), (314, 350, 351, 316), (312, 349, 350, 314), (310, 348, 349, 312), (308, 347, 348, 310), (306, 346, 347, 308), (304, 345, 346, 306), (302, 344, 345, 304), (300, 343, 344, 302), (298, 342, 343, 300), (364, 365, 367, 366), (366, 367, 369, 368), (368, 369, 371, 370), (370, 371, 373, 372), (372, 373, 375, 374), (374, 375, 377, 376), (376, 377, 379, 378), (378, 379, 381, 380), (380, 381, 383, 382), (382, 383, 385, 384), (384, 385, 387, 386), (386, 387, 389, 388), (388, 389, 391, 390), (390, 391, 393, 392), (392, 393, 395, 394), (394, 395, 397, 396), (396, 397, 399, 398), (398, 399, 401, 400), (400, 401, 403, 402), (402, 403, 405, 404), (367, 365, 407, 405, 403, 401, 399, 397, 395, 393, 391, 389, 387, 385, 383, 381, 379, 377, 375, 373, 371, 369), (404, 405, 407, 406), (406, 407, 365, 364), (364, 366, 368, 370, 372, 374, 376, 378, 380, 382, 384, 386, 388, 390, 392, 394, 396, 398, 400, 402, 404, 406), (408, 409, 411, 410), (410, 411, 413, 412), (412, 413, 415, 414), (414, 415, 417, 416), (416, 417, 419, 418), (418, 419, 421, 420), (420, 421, 423, 422), (422, 423, 425, 424), (424, 425, 427, 426), (426, 427, 429, 428), (428, 429, 431, 430), (430, 431, 433, 432), (432, 433, 435, 434), (434, 435, 437, 436), (436, 437, 439, 438), (438, 439, 441, 440), (440, 441, 443, 442), (442, 443, 445, 444), (444, 445, 447, 446), (446, 447, 449, 448), (411, 409, 451, 449, 447, 445, 443, 441, 439, 437, 435, 433, 431, 429, 427, 425, 423, 421, 419, 417, 415, 413), (448, 449, 451, 450), (450, 451, 409, 408), (408, 410, 412, 414, 416, 418, 420, 422, 424, 426, 428, 430, 432, 434, 436, 438, 440, 442, 444, 446, 448, 450), (453, 452, 457, 458), (527, 456, 461), (454, 453, 458, 459), (455, 454, 459, 460), (452, 533, 457), (456, 455, 460, 461), (458, 457, 462, 463), (527, 461, 466), (459, 458, 463, 464), (460, 459, 464, 465), (457, 533, 462), (461, 460, 465, 466), (466, 465, 470, 471), (463, 462, 467, 468), (527, 466, 471), (464, 463, 468, 469), (465, 464, 469, 470), (462, 533, 467), (467, 533, 472), (471, 470, 475, 476), (468, 467, 472, 473), (527, 471, 476), (469, 468, 473, 474), (470, 469, 474, 475), (475, 474, 479, 480), (472, 533, 477), (476, 475, 480, 481), (473, 472, 477, 478), (527, 476, 481), (474, 473, 478, 479), (479, 478, 483, 484), (480, 479, 484, 485), (477, 533, 482), (481, 480, 485, 486), (478, 477, 482, 483), (527, 481, 486), (527, 486, 491), (484, 483, 488, 489), (485, 484, 489, 490), (482, 533, 487), (486, 485, 490, 491), (483, 482, 487, 488), (488, 487, 492, 493), (527, 491, 496), (489, 488, 493, 494), (490, 489, 494, 495), (487, 533, 492), (491, 490, 495, 496), (496, 495, 500, 501), (493, 492, 497, 498), (527, 496, 501), (494, 493, 498, 499), (495, 494, 499, 500), (492, 533, 497), (500, 499, 504, 505), (497, 533, 502), (501, 500, 505, 506), (498, 497, 502, 503), (527, 501, 506), (499, 498, 503, 504), (505, 504, 509, 510), (502, 533, 507), (506, 505, 510, 511), (503, 502, 507, 508), (527, 506, 511), (504, 503, 508, 509), (509, 508, 513, 514), (510, 509, 514, 515), (507, 533, 512), (511, 510, 515, 516), (508, 507, 512, 513), (527, 511, 516), (527, 516, 521), (514, 513, 518, 519), (515, 514, 519, 520), (512, 533, 517), (516, 515, 520, 521), (513, 512, 517, 518), (521, 520, 525, 526), (518, 517, 522, 523), (527, 521, 526), (519, 518, 523, 524), (520, 519, 524, 525), (517, 533, 522), (522, 533, 528), (526, 525, 531, 532), (523, 522, 528, 529), (527, 526, 532), (524, 523, 529, 530), (525, 524, 530, 531), (531, 530, 536, 537), (528, 533, 534), (532, 531, 537, 538), (529, 528, 534, 535), (527, 532, 538), (530, 529, 535, 536), (537, 536, 541, 542), (534, 533, 539), (538, 537, 542, 543), (535, 534, 539, 540), (527, 538, 543), (536, 535, 540, 541), (527, 543, 548), (541, 540, 545, 546), (542, 541, 546, 547), (539, 533, 544), (543, 542, 547, 548), (540, 539, 544, 545), (545, 544, 549, 550), (527, 548, 553), (546, 545, 550, 551), (547, 546, 551, 552), (544, 533, 549), (548, 547, 552, 553), (553, 552, 557, 558), (550, 549, 554, 555), (527, 553, 558), (551, 550, 555, 556), (552, 551, 556, 557), (549, 533, 554), (554, 533, 559), (558, 557, 562, 563), (555, 554, 559, 560), (527, 558, 563), (556, 555, 560, 561), (557, 556, 561, 562), (562, 561, 566, 567), (559, 533, 564), (563, 562, 567, 568), (560, 559, 564, 565), (527, 563, 568), (561, 560, 565, 566), (566, 565, 453, 454), (567, 566, 454, 455), (564, 533, 452), (568, 567, 455, 456), (565, 564, 452, 453), (527, 568, 456), (630, 604, 571, 623), (628, 595, 574, 624), (611, 594, 573, 608), (629, 601, 576, 625), (612, 600, 575, 609), (607, 579, 610), (627, 591, 580, 626), (618, 592, 585, 616), (620, 602, 584, 615), (619, 597, 583, 614), (621, 605, 582, 613), (635, 593, 590, 634), (637, 603, 589, 633), (636, 598, 588, 632), (631, 606, 586), (635, 587, 593), (617, 581, 592, 618), (622, 570, 591, 627), (634, 590, 598, 636), (616, 585, 597, 619), (610, 579, 594, 611), (626, 580, 595, 628), (632, 588, 603, 637), (614, 583, 602, 620), (608, 573, 600, 612), (624, 574, 601, 629), (633, 589, 606, 631), (615, 584, 605, 621), (625, 576, 604, 630), (609, 575, 569), (584, 609, 569, 605), (583, 608, 612, 602), (585, 610, 611, 597), (581, 607, 592), (592, 607, 610, 585), (602, 612, 609, 584), (597, 611, 608, 583), (605, 569, 582), (576, 615, 621, 604), (574, 614, 620, 601), (580, 616, 619, 595), (570, 617, 618, 591), (604, 621, 613, 571), (595, 619, 614, 574), (601, 620, 615, 576), (591, 618, 616, 580), (589, 625, 630, 606), (588, 624, 629, 603), (590, 626, 628, 598), (587, 622, 627, 593), (593, 627, 626, 590), (603, 629, 625, 589), (598, 628, 624, 588), (606, 630, 623, 586), (577, 633, 631), (572, 632, 637, 599), (578, 634, 636, 596), (596, 636, 632, 572), (599, 637, 633, 577), (635, 634, 578)])
me_cylinder_002.polygons.foreach_set('material_index', [0, 0, 0, 0, 0, 0, 0, 0, 0, 0, 0, 0, 0, 0, 0, 0, 0, 0, 0, 0, 0, 0, 0, 0, 1, 1, 1, 1, 1, 1, 1, 1, 1, 1, 1, 1, 1, 1, 1, 1, 1, 1, 1, 1, 1, 1, 1, 1, 1, 1, 1, 1, 1, 1, 1, 1, 1, 1, 1, 1, 1, 1, 1, 1, 1, 1, 1, 1, 1, 1, 1, 1, 1, 1, 1, 1, 1, 1, 1, 1, 1, 1, 1, 1, 2, 2, 2, 2, 2, 2, 2, 2, 2, 2, 2, 2, 2, 2, 2, 2, 2, 2, 2, 2, 2, 2, 2, 2, 2, 2, 2, 2, 2, 2, 2, 2, 2, 2, 2, 2, 2, 2, 2, 2, 2, 2, 2, 2, 2, 2, 2, 2, 2, 2, 2, 2, 2, 2, 2, 2, 2, 2, 2, 2, 2, 2, 2, 2, 2, 2, 2, 2, 2, 2, 2, 2, 2, 2, 2, 2, 2, 2, 2, 2, 2, 2, 2, 2, 2, 2, 2, 2, 2, 2, 2, 2, 2, 2, 2, 2, 2, 2, 2, 2, 2, 2, 2, 2, 2, 2, 2, 2, 2, 2, 2, 2, 2, 2, 2, 2, 2, 2, 2, 2, 2, 2, 2, 2, 2, 2, 2, 2, 2, 2, 2, 2, 2, 2, 2, 2, 2, 2, 1, 1, 1, 1, 1, 1, 1, 1, 1, 1, 1, 1, 1, 1, 1, 1, 1, 1, 1, 1, 1, 1, 1, 1, 1, 1, 1, 1, 1, 1, 1, 1, 1, 1, 1, 1, 1, 1, 1, 1, 1, 1, 1, 1, 1, 1, 1, 1, 1, 1, 1, 1, 1, 1, 1, 1, 1, 1, 1, 1, 3, 3, 3, 3, 3, 3, 3, 3, 3, 3, 3, 3, 3, 3, 3, 3, 3, 3, 3, 3, 3, 3, 3, 3, 3, 3, 3, 3, 3, 3, 3, 3, 3, 3, 3, 3, 3, 3, 3, 3, 3, 3, 3, 3, 3, 3, 4, 4, 4, 4, 4, 4, 4, 4, 4, 4, 4, 4, 4, 4, 4, 4, 4, 4, 4, 4, 4, 4, 4, 4, 5, 5, 5, 5, 5, 5, 5, 5, 5, 5, 5, 5, 5, 5, 5, 5, 5, 5, 5, 5, 5, 5, 5, 5, 6, 6, 6, 6, 6, 6, 6, 6, 6, 6, 6, 6, 6, 6, 6, 6, 6, 6, 6, 6, 6, 6, 6, 6, 6, 6, 6, 6, 6, 6, 6, 6, 6, 6, 6, 6, 6, 6, 6, 6, 6, 6, 6, 6, 6, 6, 6, 6, 6, 6, 6, 6, 6, 6, 6, 6, 6, 6, 6, 6, 6, 6, 6, 6, 6, 6, 6, 6, 6, 6, 6, 6, 6, 6, 6, 6, 6, 6, 6, 6, 6, 6, 6, 6, 6, 6, 6, 6, 6, 6, 6, 6, 6, 6, 6, 6, 6, 6, 6, 6, 6, 6, 6, 6, 6, 6, 6, 6, 6, 6, 6, 6, 6, 6, 6, 6, 6, 6, 6, 6, 6, 6, 6, 6, 6, 6, 6, 6, 6, 6, 6, 6, 6, 6, 6, 6, 6, 6, 1, 1, 1, 1, 1, 1, 1, 1, 1, 1, 1, 1, 1, 1, 1, 1, 1, 1, 1, 1, 1, 1, 1, 1, 1, 1, 1, 1, 1, 1, 1, 1, 1, 1, 1, 1, 1, 1, 1, 1, 1, 1, 1, 1, 1, 1, 1, 1, 1, 1, 1, 1, 1, 1, 1, 1, 1, 1, 1, 1])
_uv = me_cylinder_002.uv_layers.new(name='UVMap')
_uv.uv.foreach_set('vector', [1.0, 0.5, 1.0, 1.0, 0.9545, 1.0, 0.9545, 0.5, 0.9545, 0.5, 0.9545, 1.0, 0.9091, 1.0, 0.9091, 0.5, 0.9091, 0.5, 0.9091, 1.0, 0.8636, 1.0, 0.8636, 0.5, 0.8636, 0.5, 0.8636, 1.0, 0.8182, 1.0, 0.8182, 0.5, 0.8182, 0.5, 0.8182, 1.0, 0.7727, 1.0, 0.7727, 0.5, 0.7727, 0.5, 0.7727, 1.0, 0.7273, 1.0, 0.7273, 0.5, 0.7273, 0.5, 0.7273, 1.0, 0.6818, 1.0, 0.6818, 0.5, 0.6818, 0.5, 0.6818, 1.0, 0.6364, 1.0, 0.6364, 0.5, 0.6364, 0.5, 0.6364, 1.0, 0.5909, 1.0, 0.5909, 0.5, 0.5909, 0.5, 0.5909, 1.0, 0.5455, 1.0, 0.5455, 0.5, 0.5455, 0.5, 0.5455, 1.0, 0.5, 1.0, 0.5, 0.5, 0.5, 0.5, 0.5, 1.0, 0.4545, 1.0, 0.4545, 0.5, 0.4545, 0.5, 0.4545, 1.0, 0.4091, 1.0, 0.4091, 0.5, 0.4091, 0.5, 0.4091, 1.0, 0.3636, 1.0, 0.3636, 0.5, 0.3636, 0.5, 0.3636, 1.0, 0.3182, 1.0, 0.3182, 0.5, 0.3182, 0.5, 0.3182, 1.0, 0.2727, 1.0, 0.2727, 0.5, 0.2727, 0.5, 0.2727, 1.0, 0.2273, 1.0, 0.2273, 0.5, 0.2273, 0.5, 0.2273, 1.0, 0.1818, 1.0, 0.1818, 0.5, 0.1818, 0.5, 0.1818, 1.0, 0.1364, 1.0, 0.1364, 0.5, 0.1364, 0.5, 0.1364, 1.0, 0.09091, 1.0, 0.09091, 0.5, 0.3176, 0.4803, 0.25, 0.49, 0.1824, 0.4803, 0.1202, 0.4519, 0.06862, 0.4072, 0.03169, 0.3497, 0.01244, 0.2842, 0.01244, 0.2158, 0.03169, 0.1503, 0.06862, 0.09283, 0.1202, 0.0481, 0.1824, 0.01972, 0.25, 0.01, 0.3176, 0.01972, 0.3798, 0.0481, 0.4314, 0.09283, 0.4683, 0.1503, 0.4876, 0.2158, 0.4876, 0.2842, 0.4683, 0.3497, 0.4314, 0.4072, 0.3798, 0.4519, 0.09091, 0.5, 0.09091, 1.0, 0.04545, 1.0, 0.04545, 0.5, 0.04545, 0.5, 0.04545, 1.0, -2.682e-07, 1.0, -2.682e-07, 0.5, 0.75, 0.49, 0.8176, 0.4803, 0.8798, 0.4519, 0.9314, 0.4072, 0.9683, 0.3497, 0.9876, 0.2842, 0.9876, 0.2158, 0.9683, 0.1503, 0.9314, 0.09283, 0.8798, 0.0481, 0.8176, 0.01972, 0.75, 0.01, 0.6824, 0.01972, 0.6202, 0.0481, 0.5686, 0.09283, 0.5317, 0.1503, 0.5124, 0.2158, 0.5124, 0.2842, 0.5317, 0.3497, 0.5686, 0.4072, 0.6202, 0.4519, 0.6824, 0.4803, 0.375, 0.875, 0.5, 0.875, 0.5, 1.0, 0.375, 1.0, 0.375, 0.375, 0.5, 0.375, 0.5, 0.5, 0.375, 0.5, 0.875, 0.375, 1.0, 0.375, 1.0, 0.5, 0.875, 0.5, 0.375, 0.625, 0.5, 0.625, 0.5, 0.75, 0.375, 0.75, 0.875, 0.625, 1.0, 0.625, 1.0, 0.75, 0.875, 0.75, 0.9375, 0.0625, 1.0, 0.25, 0.875, 0.25, 0.375, 0.125, 0.5, 0.125, 0.5, 0.25, 0.375, 0.25, 0.625, 0.125, 0.75, 0.125, 0.75, 0.25, 0.625, 0.25, 0.625, 0.625, 0.75, 0.625, 0.75, 0.75, 0.625, 0.75, 0.625, 0.375, 0.75, 0.375, 0.75, 0.5, 0.625, 0.5, 0.625, 0.875, 0.75, 0.875, 0.75, 1.0, 0.625, 1.0, 0.0625, 0.0625, 0.25, 0.125, 0.25, 0.25, 0.125, 0.25, 0.125, 0.625, 0.25, 0.625, 0.25, 0.75, 0.125, 0.75, 0.125, 0.375, 0.25, 0.375, 0.25, 0.5, 0.125, 0.5, 0.0625, 0.9375, 0.25, 0.875, 0.25, 1.0, 0.0625, 0.0625, 0.25, 0.0, 0.25, 0.125, 0.625, 0.0, 0.75, 0.0, 0.75, 0.125, 0.625, 0.125, 0.375, 0.0, 0.5, 0.0, 0.5, 0.125, 0.375, 0.125, 0.125, 0.25, 0.25, 0.25, 0.25, 0.375, 0.125, 0.375, 0.625, 0.25, 0.75, 0.25, 0.75, 0.375, 0.625, 0.375, 0.875, 0.25, 1.0, 0.25, 1.0, 0.375, 0.875, 0.375, 0.375, 0.25, 0.5, 0.25, 0.5, 0.375, 0.375, 0.375, 0.125, 0.5, 0.25, 0.5, 0.25, 0.625, 0.125, 0.625, 0.625, 0.5, 0.75, 0.5, 0.75, 0.625, 0.625, 0.625, 0.875, 0.5, 1.0, 0.5, 1.0, 0.625, 0.875, 0.625, 0.375, 0.5, 0.5, 0.5, 0.5, 0.625, 0.375, 0.625, 0.125, 0.75, 0.25, 0.75, 0.25, 0.875, 0.0625, 0.9375, 0.625, 0.75, 0.75, 0.75, 0.75, 0.875, 0.625, 0.875, 0.375, 0.75, 0.5, 0.75, 0.5, 0.875, 0.375, 0.875, 0.875, 0.75, 1.0, 0.75, 0.9375, 0.9375, 0.75, 0.75, 0.875, 0.75, 0.9375, 0.9375, 0.75, 0.875, 0.75, 0.5, 0.875, 0.5, 0.875, 0.625, 0.75, 0.625, 0.75, 0.25, 0.875, 0.25, 0.875, 0.375, 0.75, 0.375, 0.75, 0.0, 0.9375, 0.0625, 0.75, 0.125, 0.75, 0.125, 0.9375, 0.0625, 0.875, 0.25, 0.75, 0.25, 0.75, 0.625, 0.875, 0.625, 0.875, 0.75, 0.75, 0.75, 0.75, 0.375, 0.875, 0.375, 0.875, 0.5, 0.75, 0.5, 0.75, 0.875, 0.9375, 0.9375, 0.75, 1.0, 0.5, 0.75, 0.625, 0.75, 0.625, 0.875, 0.5, 0.875, 0.5, 0.5, 0.625, 0.5, 0.625, 0.625, 0.5, 0.625, 0.5, 0.25, 0.625, 0.25, 0.625, 0.375, 0.5, 0.375, 0.5, 0.0, 0.625, 0.0, 0.625, 0.125, 0.5, 0.125, 0.5, 0.875, 0.625, 0.875, 0.625, 1.0, 0.5, 1.0, 0.5, 0.375, 0.625, 0.375, 0.625, 0.5, 0.5, 0.5, 0.5, 0.625, 0.625, 0.625, 0.625, 0.75, 0.5, 0.75, 0.5, 0.125, 0.625, 0.125, 0.625, 0.25, 0.5, 0.25, 0.25, 0.75, 0.375, 0.75, 0.375, 0.875, 0.25, 0.875, 0.25, 0.5, 0.375, 0.5, 0.375, 0.625, 0.25, 0.625, 0.25, 0.25, 0.375, 0.25, 0.375, 0.375, 0.25, 0.375, 0.25, 0.0, 0.375, 0.0, 0.375, 0.125, 0.25, 0.125, 0.25, 0.125, 0.375, 0.125, 0.375, 0.25, 0.25, 0.25, 0.25, 0.625, 0.375, 0.625, 0.375, 0.75, 0.25, 0.75, 0.25, 0.375, 0.375, 0.375, 0.375, 0.5, 0.25, 0.5, 0.25, 0.875, 0.375, 0.875, 0.375, 1.0, 0.25, 1.0, 0.0, 0.75, 0.125, 0.75, 0.0625, 0.9375, 0.0, 0.5, 0.125, 0.5, 0.125, 0.625, 0.0, 0.625, 0.0, 0.25, 0.125, 0.25, 0.125, 0.375, 0.0, 0.375, 0.0, 0.375, 0.125, 0.375, 0.125, 0.5, 0.0, 0.5, 0.0, 0.625, 0.125, 0.625, 0.125, 0.75, 0.0, 0.75, 0.0625, 0.0625, 0.125, 0.25, 0.0, 0.25, 0.7391, 0.3, 0.7391, 0.4, 0.6957, 0.4, 0.6957, 0.3, 0.7391, 0.2, 0.7391, 0.3, 0.6957, 0.3, 0.6957, 0.2, 0.7391, 0.5, 0.6957, 0.6, 0.6957, 0.5, 0.7391, 0.1, 0.7391, 0.2, 0.6957, 0.2, 0.6957, 0.1, 0.7391, 0.4, 0.7391, 0.5, 0.6957, 0.5, 0.6957, 0.4, 0.7174, 0.0, 0.7391, 0.1, 0.6957, 0.1, 0.6957, 0.3, 0.6957, 0.4, 0.6522, 0.4, 0.6522, 0.3, 0.6957, 0.2, 0.6957, 0.3, 0.6522, 0.3, 0.6522, 0.2, 0.6957, 0.5, 0.6522, 0.6, 0.6522, 0.5, 0.6957, 0.1, 0.6957, 0.2, 0.6522, 0.2, 0.6522, 0.1, 0.6957, 0.4, 0.6957, 0.5, 0.6522, 0.5, 0.6522, 0.4, 0.6739, 0.0, 0.6957, 0.1, 0.6522, 0.1, 0.6304, 0.0, 0.6522, 0.1, 0.6087, 0.1, 0.6522, 0.3, 0.6522, 0.4, 0.6087, 0.4, 0.6087, 0.3, 0.6522, 0.2, 0.6522, 0.3, 0.6087, 0.3, 0.6087, 0.2, 0.6522, 0.5, 0.6087, 0.6, 0.6087, 0.5, 0.6522, 0.1, 0.6522, 0.2, 0.6087, 0.2, 0.6087, 0.1, 0.6522, 0.4, 0.6522, 0.5, 0.6087, 0.5, 0.6087, 0.4, 0.6087, 0.4, 0.6087, 0.5, 0.5652, 0.5, 0.5652, 0.4, 0.587, 0.0, 0.6087, 0.1, 0.5652, 0.1, 0.6087, 0.3, 0.6087, 0.4, 0.5652, 0.4, 0.5652, 0.3, 0.6087, 0.2, 0.6087, 0.3, 0.5652, 0.3, 0.5652, 0.2, 0.6087, 0.5, 0.5652, 0.6, 0.5652, 0.5, 0.6087, 0.1, 0.6087, 0.2, 0.5652, 0.2, 0.5652, 0.1, 0.5652, 0.1, 0.5652, 0.2, 0.5217, 0.2, 0.5217, 0.1, 0.5652, 0.4, 0.5652, 0.5, 0.5217, 0.5, 0.5217, 0.4, 0.5435, 0.0, 0.5652, 0.1, 0.5217, 0.1, 0.5652, 0.3, 0.5652, 0.4, 0.5217, 0.4, 0.5217, 0.3, 0.5652, 0.2, 0.5652, 0.3, 0.5217, 0.3, 0.5217, 0.2, 0.5652, 0.5, 0.5217, 0.6, 0.5217, 0.5, 0.5217, 0.2, 0.5217, 0.3, 0.4783, 0.3, 0.4783, 0.2, 0.5217, 0.5, 0.4783, 0.6, 0.4783, 0.5, 0.5217, 0.1, 0.5217, 0.2, 0.4783, 0.2, 0.4783, 0.1, 0.5217, 0.4, 0.5217, 0.5, 0.4783, 0.5, 0.4783, 0.4, 0.5, 0.0, 0.5217, 0.1, 0.4783, 0.1, 0.5217, 0.3, 0.5217, 0.4, 0.4783, 0.4, 0.4783, 0.3, 0.4783, 0.2, 0.4783, 0.3, 0.4348, 0.3, 0.4348, 0.2, 0.4783, 0.5, 0.4348, 0.6, 0.4348, 0.5, 0.4783, 0.1, 0.4783, 0.2, 0.4348, 0.2, 0.4348, 0.1, 0.4783, 0.4, 0.4783, 0.5, 0.4348, 0.5, 0.4348, 0.4, 0.4565, 0.0, 0.4783, 0.1, 0.4348, 0.1, 0.4783, 0.3, 0.4783, 0.4, 0.4348, 0.4, 0.4348, 0.3, 0.4348, 0.3, 0.4348, 0.4, 0.3913, 0.4, 0.3913, 0.3, 0.4348, 0.2, 0.4348, 0.3, 0.3913, 0.3, 0.3913, 0.2, 0.4348, 0.5, 0.3913, 0.6, 0.3913, 0.5, 0.4348, 0.1, 0.4348, 0.2, 0.3913, 0.2, 0.3913, 0.1, 0.4348, 0.4, 0.4348, 0.5, 0.3913, 0.5, 0.3913, 0.4, 0.413, 0.0, 0.4348, 0.1, 0.3913, 0.1, 0.3696, 0.0, 0.3913, 0.1, 0.3478, 0.1, 0.3913, 0.3, 0.3913, 0.4, 0.3478, 0.4, 0.3478, 0.3, 0.3913, 0.2, 0.3913, 0.3, 0.3478, 0.3, 0.3478, 0.2, 0.3913, 0.5, 0.3478, 0.6, 0.3478, 0.5, 0.3913, 0.1, 0.3913, 0.2, 0.3478, 0.2, 0.3478, 0.1, 0.3913, 0.4, 0.3913, 0.5, 0.3478, 0.5, 0.3478, 0.4, 0.3478, 0.1, 0.3478, 0.2, 0.3043, 0.2, 0.3043, 0.1, 0.3478, 0.4, 0.3478, 0.5, 0.3043, 0.5, 0.3043, 0.4, 0.3261, 0.0, 0.3478, 0.1, 0.3043, 0.1, 0.3478, 0.3, 0.3478, 0.4, 0.3043, 0.4, 0.3043, 0.3, 0.3478, 0.2, 0.3478, 0.3, 0.3043, 0.3, 0.3043, 0.2, 0.3478, 0.5, 0.3043, 0.6, 0.3043, 0.5, 0.3043, 0.5, 0.2609, 0.6, 0.2609, 0.5, 0.3043, 0.1, 0.3043, 0.2, 0.2609, 0.2, 0.2609, 0.1, 0.3043, 0.4, 0.3043, 0.5, 0.2609, 0.5, 0.2609, 0.4, 0.2826, 0.0, 0.3043, 0.1, 0.2609, 0.1, 0.3043, 0.3, 0.3043, 0.4, 0.2609, 0.4, 0.2609, 0.3, 0.3043, 0.2, 0.3043, 0.3, 0.2609, 0.3, 0.2609, 0.2, 0.2609, 0.2, 0.2609, 0.3, 0.2174, 0.3, 0.2174, 0.2, 0.2609, 0.5, 0.2174, 0.6, 0.2174, 0.5, 0.2609, 0.1, 0.2609, 0.2, 0.2174, 0.2, 0.2174, 0.1, 0.2609, 0.4, 0.2609, 0.5, 0.2174, 0.5, 0.2174, 0.4, 0.2391, 0.0, 0.2609, 0.1, 0.2174, 0.1, 0.2609, 0.3, 0.2609, 0.4, 0.2174, 0.4, 0.2174, 0.3, 0.2174, 0.2, 0.2174, 0.3, 0.1739, 0.3, 0.1739, 0.2, 0.2174, 0.5, 0.1739, 0.6, 0.1739, 0.5, 0.2174, 0.1, 0.2174, 0.2, 0.1739, 0.2, 0.1739, 0.1, 0.2174, 0.4, 0.2174, 0.5, 0.1739, 0.5, 0.1739, 0.4, 0.1957, 0.0, 0.2174, 0.1, 0.1739, 0.1, 0.2174, 0.3, 0.2174, 0.4, 0.1739, 0.4, 0.1739, 0.3, 0.1522, 0.0, 0.1739, 0.1, 0.1304, 0.1, 0.1739, 0.3, 0.1739, 0.4, 0.1304, 0.4, 0.1304, 0.3, 0.1739, 0.2, 0.1739, 0.3, 0.1304, 0.3, 0.1304, 0.2, 0.1739, 0.5, 0.1304, 0.6, 0.1304, 0.5, 0.1739, 0.1, 0.1739, 0.2, 0.1304, 0.2, 0.1304, 0.1, 0.1739, 0.4, 0.1739, 0.5, 0.1304, 0.5, 0.1304, 0.4, 0.1304, 0.4, 0.1304, 0.5, 0.08696, 0.5, 0.08696, 0.4, 0.1087, 0.0, 0.1304, 0.1, 0.08696, 0.1, 0.1304, 0.3, 0.1304, 0.4, 0.08696, 0.4, 0.08696, 0.3, 0.1304, 0.2, 0.1304, 0.3, 0.08696, 0.3, 0.08696, 0.2, 0.1304, 0.5, 0.08696, 0.6, 0.08696, 0.5, 0.1304, 0.1, 0.1304, 0.2, 0.08696, 0.2, 0.08696, 0.1, 0.08696, 0.1, 0.08696, 0.2, 0.04348, 0.2, 0.04348, 0.1, 0.08696, 0.4, 0.08696, 0.5, 0.04348, 0.5, 0.04348, 0.4, 0.06522, 0.0, 0.08696, 0.1, 0.04348, 0.1, 0.08696, 0.3, 0.08696, 0.4, 0.04348, 0.4, 0.04348, 0.3, 0.08696, 0.2, 0.08696, 0.3, 0.04348, 0.3, 0.04348, 0.2, 0.08696, 0.5, 0.04348, 0.6, 0.04348, 0.5, 0.04348, 0.5, 2.98e-08, 0.6, 0.0, 0.5, 0.04348, 0.1, 0.04348, 0.2, 2.98e-08, 0.2, 2.98e-08, 0.1, 0.04348, 0.4, 0.04348, 0.5, 0.0, 0.5, 2.98e-08, 0.4, 0.02174, 0.0, 0.04348, 0.1, 2.98e-08, 0.1, 0.04348, 0.3, 0.04348, 0.4, 2.98e-08, 0.4, 0.0, 0.3, 0.04348, 0.2, 0.04348, 0.3, 0.0, 0.3, 2.98e-08, 0.2, 1.0, 0.2, 1.0, 0.3, 0.9565, 0.3, 0.9565, 0.2, 1.0, 0.5, 0.9565, 0.6, 0.9565, 0.5, 1.0, 0.1, 1.0, 0.2, 0.9565, 0.2, 0.9565, 0.1, 1.0, 0.4, 1.0, 0.5, 0.9565, 0.5, 0.9565, 0.4, 0.9783, 0.0, 1.0, 0.1, 0.9565, 0.1, 1.0, 0.3, 1.0, 0.4, 0.9565, 0.4, 0.9565, 0.3, 0.9565, 0.3, 0.9565, 0.4, 0.913, 0.4, 0.913, 0.3, 0.9565, 0.2, 0.9565, 0.3, 0.913, 0.3, 0.913, 0.2, 0.9565, 0.5, 0.913, 0.6, 0.913, 0.5, 0.9565, 0.1, 0.9565, 0.2, 0.913, 0.2, 0.913, 0.1, 0.9565, 0.4, 0.9565, 0.5, 0.913, 0.5, 0.913, 0.4, 0.9348, 0.0, 0.9565, 0.1, 0.913, 0.1, 0.8913, 0.0, 0.913, 0.1, 0.8696, 0.1, 0.913, 0.3, 0.913, 0.4, 0.8696, 0.4, 0.8696, 0.3, 0.913, 0.2, 0.913, 0.3, 0.8696, 0.3, 0.8696, 0.2, 0.913, 0.5, 0.8696, 0.6, 0.8696, 0.5, 0.913, 0.1, 0.913, 0.2, 0.8696, 0.2, 0.8696, 0.1, 0.913, 0.4, 0.913, 0.5, 0.8696, 0.5, 0.8696, 0.4, 0.8696, 0.4, 0.8696, 0.5, 0.8261, 0.5, 0.8261, 0.4, 0.8478, 0.0, 0.8696, 0.1, 0.8261, 0.1, 0.8696, 0.3, 0.8696, 0.4, 0.8261, 0.4, 0.8261, 0.3, 0.8696, 0.2, 0.8696, 0.3, 0.8261, 0.3, 0.8261, 0.2, 0.8696, 0.5, 0.8261, 0.6, 0.8261, 0.5, 0.8696, 0.1, 0.8696, 0.2, 0.8261, 0.2, 0.8261, 0.1, 0.8261, 0.1, 0.8261, 0.2, 0.7826, 0.2, 0.7826, 0.1, 0.8261, 0.4, 0.8261, 0.5, 0.7826, 0.5, 0.7826, 0.4, 0.8043, 0.0, 0.8261, 0.1, 0.7826, 0.1, 0.8261, 0.3, 0.8261, 0.4, 0.7826, 0.4, 0.7826, 0.3, 0.8261, 0.2, 0.8261, 0.3, 0.7826, 0.3, 0.7826, 0.2, 0.8261, 0.5, 0.7826, 0.6, 0.7826, 0.5, 0.7826, 0.2, 0.7826, 0.3, 0.7391, 0.3, 0.7391, 0.2, 0.7826, 0.5, 0.7391, 0.6, 0.7391, 0.5, 0.7826, 0.1, 0.7826, 0.2, 0.7391, 0.2, 0.7391, 0.1, 0.7826, 0.4, 0.7826, 0.5, 0.7391, 0.5, 0.7391, 0.4, 0.7609, 0.0, 0.7826, 0.1, 0.7391, 0.1, 0.7826, 0.3, 0.7826, 0.4, 0.7391, 0.4, 0.7391, 0.3, 0.375, 0.875, 0.5, 0.875, 0.5, 1.0, 0.375, 1.0, 0.375, 0.375, 0.5, 0.375, 0.5, 0.5, 0.375, 0.5, 0.875, 0.375, 1.0, 0.375, 1.0, 0.5, 0.875, 0.5, 0.375, 0.625, 0.5, 0.625, 0.5, 0.75, 0.375, 0.75, 0.875, 0.625, 1.0, 0.625, 1.0, 0.75, 0.875, 0.75, 0.9375, 0.0625, 1.0, 0.25, 0.875, 0.25, 0.375, 0.125, 0.5, 0.125, 0.5, 0.25, 0.375, 0.25, 0.625, 0.125, 0.75, 0.125, 0.75, 0.25, 0.625, 0.25, 0.625, 0.625, 0.75, 0.625, 0.75, 0.75, 0.625, 0.75, 0.625, 0.375, 0.75, 0.375, 0.75, 0.5, 0.625, 0.5, 0.625, 0.875, 0.75, 0.875, 0.75, 1.0, 0.625, 1.0, 0.0625, 0.0625, 0.25, 0.125, 0.25, 0.25, 0.125, 0.25, 0.125, 0.625, 0.25, 0.625, 0.25, 0.75, 0.125, 0.75, 0.125, 0.375, 0.25, 0.375, 0.25, 0.5, 0.125, 0.5, 0.0625, 0.9375, 0.25, 0.875, 0.25, 1.0, 0.0625, 0.0625, 0.25, 0.0, 0.25, 0.125, 0.625, 0.0, 0.75, 0.0, 0.75, 0.125, 0.625, 0.125, 0.375, 0.0, 0.5, 0.0, 0.5, 0.125, 0.375, 0.125, 0.125, 0.25, 0.25, 0.25, 0.25, 0.375, 0.125, 0.375, 0.625, 0.25, 0.75, 0.25, 0.75, 0.375, 0.625, 0.375, 0.875, 0.25, 1.0, 0.25, 1.0, 0.375, 0.875, 0.375, 0.375, 0.25, 0.5, 0.25, 0.5, 0.375, 0.375, 0.375, 0.125, 0.5, 0.25, 0.5, 0.25, 0.625, 0.125, 0.625, 0.625, 0.5, 0.75, 0.5, 0.75, 0.625, 0.625, 0.625, 0.875, 0.5, 1.0, 0.5, 1.0, 0.625, 0.875, 0.625, 0.375, 0.5, 0.5, 0.5, 0.5, 0.625, 0.375, 0.625, 0.125, 0.75, 0.25, 0.75, 0.25, 0.875, 0.0625, 0.9375, 0.625, 0.75, 0.75, 0.75, 0.75, 0.875, 0.625, 0.875, 0.375, 0.75, 0.5, 0.75, 0.5, 0.875, 0.375, 0.875, 0.875, 0.75, 1.0, 0.75, 0.9375, 0.9375, 0.75, 0.75, 0.875, 0.75, 0.9375, 0.9375, 0.75, 0.875, 0.75, 0.5, 0.875, 0.5, 0.875, 0.625, 0.75, 0.625, 0.75, 0.25, 0.875, 0.25, 0.875, 0.375, 0.75, 0.375, 0.75, 0.0, 0.9375, 0.0625, 0.75, 0.125, 0.75, 0.125, 0.9375, 0.0625, 0.875, 0.25, 0.75, 0.25, 0.75, 0.625, 0.875, 0.625, 0.875, 0.75, 0.75, 0.75, 0.75, 0.375, 0.875, 0.375, 0.875, 0.5, 0.75, 0.5, 0.75, 0.875, 0.9375, 0.9375, 0.75, 1.0, 0.5, 0.75, 0.625, 0.75, 0.625, 0.875, 0.5, 0.875, 0.5, 0.5, 0.625, 0.5, 0.625, 0.625, 0.5, 0.625, 0.5, 0.25, 0.625, 0.25, 0.625, 0.375, 0.5, 0.375, 0.5, 0.0, 0.625, 0.0, 0.625, 0.125, 0.5, 0.125, 0.5, 0.875, 0.625, 0.875, 0.625, 1.0, 0.5, 1.0, 0.5, 0.375, 0.625, 0.375, 0.625, 0.5, 0.5, 0.5, 0.5, 0.625, 0.625, 0.625, 0.625, 0.75, 0.5, 0.75, 0.5, 0.125, 0.625, 0.125, 0.625, 0.25, 0.5, 0.25, 0.25, 0.75, 0.375, 0.75, 0.375, 0.875, 0.25, 0.875, 0.25, 0.5, 0.375, 0.5, 0.375, 0.625, 0.25, 0.625, 0.25, 0.25, 0.375, 0.25, 0.375, 0.375, 0.25, 0.375, 0.25, 0.0, 0.375, 0.0, 0.375, 0.125, 0.25, 0.125, 0.25, 0.125, 0.375, 0.125, 0.375, 0.25, 0.25, 0.25, 0.25, 0.625, 0.375, 0.625, 0.375, 0.75, 0.25, 0.75, 0.25, 0.375, 0.375, 0.375, 0.375, 0.5, 0.25, 0.5, 0.25, 0.875, 0.375, 0.875, 0.375, 1.0, 0.25, 1.0, 0.0, 0.75, 0.125, 0.75, 0.0625, 0.9375, 0.0, 0.5, 0.125, 0.5, 0.125, 0.625, 0.0, 0.625, 0.0, 0.25, 0.125, 0.25, 0.125, 0.375, 0.0, 0.375, 0.0, 0.375, 0.125, 0.375, 0.125, 0.5, 0.0, 0.5, 0.0, 0.625, 0.125, 0.625, 0.125, 0.75, 0.0, 0.75, 0.0625, 0.0625, 0.125, 0.25, 0.0, 0.25, 1.0, 0.75, 1.0, 1.0, 0.9545, 1.0, 0.9545, 0.75, 0.9545, 0.75, 0.9545, 1.0, 0.9091, 1.0, 0.9091, 0.75, 0.9091, 0.75, 0.9091, 1.0, 0.8636, 1.0, 0.8636, 0.75, 0.8636, 0.75, 0.8636, 1.0, 0.8182, 1.0, 0.8182, 0.75, 0.8182, 0.75, 0.8182, 1.0, 0.7727, 1.0, 0.7727, 0.75, 0.7727, 0.75, 0.7727, 1.0, 0.7273, 1.0, 0.7273, 0.75, 0.7273, 0.75, 0.7273, 1.0, 0.6818, 1.0, 0.6818, 0.75, 0.6818, 0.75, 0.6818, 1.0, 0.6364, 1.0, 0.6364, 0.75, 0.6364, 0.75, 0.6364, 1.0, 0.5909, 1.0, 0.5909, 0.75, 0.5909, 0.75, 0.5909, 1.0, 0.5455, 1.0, 0.5455, 0.75, 0.5455, 0.75, 0.5455, 1.0, 0.5, 1.0, 0.5, 0.75, 0.5, 0.75, 0.5, 1.0, 0.4545, 1.0, 0.4545, 0.75, 0.4545, 0.75, 0.4545, 1.0, 0.4091, 1.0, 0.4091, 0.75, 0.4091, 0.75, 0.4091, 1.0, 0.3636, 1.0, 0.3636, 0.75, 0.3636, 0.75, 0.3636, 1.0, 0.3182, 1.0, 0.3182, 0.75, 0.3182, 0.75, 0.3182, 1.0, 0.2727, 1.0, 0.2727, 0.75, 0.2727, 0.75, 0.2727, 1.0, 0.2273, 1.0, 0.2273, 0.75, 0.2273, 0.75, 0.2273, 1.0, 0.1818, 1.0, 0.1818, 0.75, 0.1818, 0.75, 0.1818, 1.0, 0.1364, 1.0, 0.1364, 0.75, 0.1364, 0.75, 0.1364, 1.0, 0.09091, 1.0, 0.09091, 0.75, 0.3176, 0.4803, 0.25, 0.49, 0.1824, 0.4803, 0.1202, 0.4519, 0.06862, 0.4072, 0.03169, 0.3497, 0.01244, 0.2842, 0.01244, 0.2158, 0.03169, 0.1503, 0.06862, 0.09283, 0.1202, 0.0481, 0.1824, 0.01972, 0.25, 0.01, 0.3176, 0.01972, 0.3798, 0.0481, 0.4314, 0.09283, 0.4683, 0.1503, 0.4876, 0.2158, 0.4876, 0.2842, 0.4683, 0.3497, 0.4314, 0.4072, 0.3798, 0.4519, 0.09091, 0.75, 0.09091, 1.0, 0.04545, 1.0, 0.04545, 0.75, 0.04545, 0.75, 0.04545, 1.0, -2.682e-07, 1.0, -2.682e-07, 0.75, 0.75, 0.49, 0.8176, 0.4803, 0.8798, 0.4519, 0.9314, 0.4072, 0.9683, 0.3497, 0.9876, 0.2842, 0.9876, 0.2158, 0.9683, 0.1503, 0.9314, 0.09283, 0.8798, 0.0481, 0.8176, 0.01972, 0.75, 0.01, 0.6824, 0.01972, 0.6202, 0.0481, 0.5686, 0.09283, 0.5317, 0.1503, 0.5124, 0.2158, 0.5124, 0.2842, 0.5317, 0.3497, 0.5686, 0.4072, 0.6202, 0.4519, 0.6824, 0.4803, 0.04545, 0.5, 0.04545, 0.75, -2.682e-07, 0.75, -2.682e-07, 0.5, 0.09091, 0.5, 0.09091, 0.75, 0.04545, 0.75, 0.04545, 0.5, 0.1364, 0.5, 0.1364, 0.75, 0.09091, 0.75, 0.09091, 0.5, 0.1818, 0.5, 0.1818, 0.75, 0.1364, 0.75, 0.1364, 0.5, 0.2273, 0.5, 0.2273, 0.75, 0.1818, 0.75, 0.1818, 0.5, 0.2727, 0.5, 0.2727, 0.75, 0.2273, 0.75, 0.2273, 0.5, 0.3182, 0.5, 0.3182, 0.75, 0.2727, 0.75, 0.2727, 0.5, 0.3636, 0.5, 0.3636, 0.75, 0.3182, 0.75, 0.3182, 0.5, 0.4091, 0.5, 0.4091, 0.75, 0.3636, 0.75, 0.3636, 0.5, 0.4545, 0.5, 0.4545, 0.75, 0.4091, 0.75, 0.4091, 0.5, 0.5, 0.5, 0.5, 0.75, 0.4545, 0.75, 0.4545, 0.5, 0.5455, 0.5, 0.5455, 0.75, 0.5, 0.75, 0.5, 0.5, 0.5909, 0.5, 0.5909, 0.75, 0.5455, 0.75, 0.5455, 0.5, 0.6364, 0.5, 0.6364, 0.75, 0.5909, 0.75, 0.5909, 0.5, 0.6818, 0.5, 0.6818, 0.75, 0.6364, 0.75, 0.6364, 0.5, 0.7273, 0.5, 0.7273, 0.75, 0.6818, 0.75, 0.6818, 0.5, 0.7727, 0.5, 0.7727, 0.75, 0.7273, 0.75, 0.7273, 0.5, 0.8182, 0.5, 0.8182, 0.75, 0.7727, 0.75, 0.7727, 0.5, 0.8636, 0.5, 0.8636, 0.75, 0.8182, 0.75, 0.8182, 0.5, 0.9091, 0.5, 0.9091, 0.75, 0.8636, 0.75, 0.8636, 0.5, 0.9545, 0.5, 0.9545, 0.75, 0.9091, 0.75, 0.9091, 0.5, 1.0, 0.5, 1.0, 0.75, 0.9545, 0.75, 0.9545, 0.5, 1.0, 0.5, 1.0, 1.0, 0.9545, 1.0, 0.9545, 0.5, 0.9545, 0.5, 0.9545, 1.0, 0.9091, 1.0, 0.9091, 0.5, 0.9091, 0.5, 0.9091, 1.0, 0.8636, 1.0, 0.8636, 0.5, 0.8636, 0.5, 0.8636, 1.0, 0.8182, 1.0, 0.8182, 0.5, 0.8182, 0.5, 0.8182, 1.0, 0.7727, 1.0, 0.7727, 0.5, 0.7727, 0.5, 0.7727, 1.0, 0.7273, 1.0, 0.7273, 0.5, 0.7273, 0.5, 0.7273, 1.0, 0.6818, 1.0, 0.6818, 0.5, 0.6818, 0.5, 0.6818, 1.0, 0.6364, 1.0, 0.6364, 0.5, 0.6364, 0.5, 0.6364, 1.0, 0.5909, 1.0, 0.5909, 0.5, 0.5909, 0.5, 0.5909, 1.0, 0.5455, 1.0, 0.5455, 0.5, 0.5455, 0.5, 0.5455, 1.0, 0.5, 1.0, 0.5, 0.5, 0.5, 0.5, 0.5, 1.0, 0.4545, 1.0, 0.4545, 0.5, 0.4545, 0.5, 0.4545, 1.0, 0.4091, 1.0, 0.4091, 0.5, 0.4091, 0.5, 0.4091, 1.0, 0.3636, 1.0, 0.3636, 0.5, 0.3636, 0.5, 0.3636, 1.0, 0.3182, 1.0, 0.3182, 0.5, 0.3182, 0.5, 0.3182, 1.0, 0.2727, 1.0, 0.2727, 0.5, 0.2727, 0.5, 0.2727, 1.0, 0.2273, 1.0, 0.2273, 0.5, 0.2273, 0.5, 0.2273, 1.0, 0.1818, 1.0, 0.1818, 0.5, 0.1818, 0.5, 0.1818, 1.0, 0.1364, 1.0, 0.1364, 0.5, 0.1364, 0.5, 0.1364, 1.0, 0.09091, 1.0, 0.09091, 0.5, 0.3176, 0.4803, 0.25, 0.49, 0.1824, 0.4803, 0.1202, 0.4519, 0.06862, 0.4072, 0.03169, 0.3497, 0.01244, 0.2842, 0.01244, 0.2158, 0.03169, 0.1503, 0.06862, 0.09283, 0.1202, 0.0481, 0.1824, 0.01972, 0.25, 0.01, 0.3176, 0.01972, 0.3798, 0.0481, 0.4314, 0.09283, 0.4683, 0.1503, 0.4876, 0.2158, 0.4876, 0.2842, 0.4683, 0.3497, 0.4314, 0.4072, 0.3798, 0.4519, 0.09091, 0.5, 0.09091, 1.0, 0.04545, 1.0, 0.04545, 0.5, 0.04545, 0.5, 0.04545, 1.0, -2.682e-07, 1.0, -2.682e-07, 0.5, 0.75, 0.49, 0.8176, 0.4803, 0.8798, 0.4519, 0.9314, 0.4072, 0.9683, 0.3497, 0.9876, 0.2842, 0.9876, 0.2158, 0.9683, 0.1503, 0.9314, 0.09283, 0.8798, 0.0481, 0.8176, 0.01972, 0.75, 0.01, 0.6824, 0.01972, 0.6202, 0.0481, 0.5686, 0.09283, 0.5317, 0.1503, 0.5124, 0.2158, 0.5124, 0.2842, 0.5317, 0.3497, 0.5686, 0.4072, 0.6202, 0.4519, 0.6824, 0.4803, 1.0, 0.5, 1.0, 1.0, 0.9545, 1.0, 0.9545, 0.5, 0.9545, 0.5, 0.9545, 1.0, 0.9091, 1.0, 0.9091, 0.5, 0.9091, 0.5, 0.9091, 1.0, 0.8636, 1.0, 0.8636, 0.5, 0.8636, 0.5, 0.8636, 1.0, 0.8182, 1.0, 0.8182, 0.5, 0.8182, 0.5, 0.8182, 1.0, 0.7727, 1.0, 0.7727, 0.5, 0.7727, 0.5, 0.7727, 1.0, 0.7273, 1.0, 0.7273, 0.5, 0.7273, 0.5, 0.7273, 1.0, 0.6818, 1.0, 0.6818, 0.5, 0.6818, 0.5, 0.6818, 1.0, 0.6364, 1.0, 0.6364, 0.5, 0.6364, 0.5, 0.6364, 1.0, 0.5909, 1.0, 0.5909, 0.5, 0.5909, 0.5, 0.5909, 1.0, 0.5455, 1.0, 0.5455, 0.5, 0.5455, 0.5, 0.5455, 1.0, 0.5, 1.0, 0.5, 0.5, 0.5, 0.5, 0.5, 1.0, 0.4545, 1.0, 0.4545, 0.5, 0.4545, 0.5, 0.4545, 1.0, 0.4091, 1.0, 0.4091, 0.5, 0.4091, 0.5, 0.4091, 1.0, 0.3636, 1.0, 0.3636, 0.5, 0.3636, 0.5, 0.3636, 1.0, 0.3182, 1.0, 0.3182, 0.5, 0.3182, 0.5, 0.3182, 1.0, 0.2727, 1.0, 0.2727, 0.5, 0.2727, 0.5, 0.2727, 1.0, 0.2273, 1.0, 0.2273, 0.5, 0.2273, 0.5, 0.2273, 1.0, 0.1818, 1.0, 0.1818, 0.5, 0.1818, 0.5, 0.1818, 1.0, 0.1364, 1.0, 0.1364, 0.5, 0.1364, 0.5, 0.1364, 1.0, 0.09091, 1.0, 0.09091, 0.5, 0.3176, 0.4803, 0.25, 0.49, 0.1824, 0.4803, 0.1202, 0.4519, 0.06862, 0.4072, 0.03169, 0.3497, 0.01244, 0.2842, 0.01244, 0.2158, 0.03169, 0.1503, 0.06862, 0.09283, 0.1202, 0.0481, 0.1824, 0.01972, 0.25, 0.01, 0.3176, 0.01972, 0.3798, 0.0481, 0.4314, 0.09283, 0.4683, 0.1503, 0.4876, 0.2158, 0.4876, 0.2842, 0.4683, 0.3497, 0.4314, 0.4072, 0.3798, 0.4519, 0.09091, 0.5, 0.09091, 1.0, 0.04545, 1.0, 0.04545, 0.5, 0.04545, 0.5, 0.04545, 1.0, -2.682e-07, 1.0, -2.682e-07, 0.5, 0.75, 0.49, 0.8176, 0.4803, 0.8798, 0.4519, 0.9314, 0.4072, 0.9683, 0.3497, 0.9876, 0.2842, 0.9876, 0.2158, 0.9683, 0.1503, 0.9314, 0.09283, 0.8798, 0.0481, 0.8176, 0.01972, 0.75, 0.01, 0.6824, 0.01972, 0.6202, 0.0481, 0.5686, 0.09283, 0.5317, 0.1503, 0.5124, 0.2158, 0.5124, 0.2842, 0.5317, 0.3497, 0.5686, 0.4072, 0.6202, 0.4519, 0.6824, 0.4803, 0.7391, 0.8, 0.7391, 0.9, 0.6957, 0.9, 0.6957, 0.8, 0.7391, 0.4, 0.7391, 0.5, 0.6957, 0.5, 0.7391, 0.7, 0.7391, 0.8, 0.6957, 0.8, 0.6957, 0.7, 0.7391, 0.6, 0.7391, 0.7, 0.6957, 0.7, 0.6957, 0.6, 0.7391, 0.9, 0.7174, 1.0, 0.6957, 0.9, 0.7391, 0.5, 0.7391, 0.6, 0.6957, 0.6, 0.6957, 0.5, 0.6957, 0.8, 0.6957, 0.9, 0.6522, 0.9, 0.6522, 0.8, 0.6957, 0.4, 0.6957, 0.5, 0.6522, 0.5, 0.6957, 0.7, 0.6957, 0.8, 0.6522, 0.8, 0.6522, 0.7, 0.6957, 0.6, 0.6957, 0.7, 0.6522, 0.7, 0.6522, 0.6, 0.6957, 0.9, 0.6739, 1.0, 0.6522, 0.9, 0.6957, 0.5, 0.6957, 0.6, 0.6522, 0.6, 0.6522, 0.5, 0.6522, 0.5, 0.6522, 0.6, 0.6087, 0.6, 0.6087, 0.5, 0.6522, 0.8, 0.6522, 0.9, 0.6087, 0.9, 0.6087, 0.8, 0.6522, 0.4, 0.6522, 0.5, 0.6087, 0.5, 0.6522, 0.7, 0.6522, 0.8, 0.6087, 0.8, 0.6087, 0.7, 0.6522, 0.6, 0.6522, 0.7, 0.6087, 0.7, 0.6087, 0.6, 0.6522, 0.9, 0.6304, 1.0, 0.6087, 0.9, 0.6087, 0.9, 0.587, 1.0, 0.5652, 0.9, 0.6087, 0.5, 0.6087, 0.6, 0.5652, 0.6, 0.5652, 0.5, 0.6087, 0.8, 0.6087, 0.9, 0.5652, 0.9, 0.5652, 0.8, 0.6087, 0.4, 0.6087, 0.5, 0.5652, 0.5, 0.6087, 0.7, 0.6087, 0.8, 0.5652, 0.8, 0.5652, 0.7, 0.6087, 0.6, 0.6087, 0.7, 0.5652, 0.7, 0.5652, 0.6, 0.5652, 0.6, 0.5652, 0.7, 0.5217, 0.7, 0.5217, 0.6, 0.5652, 0.9, 0.5435, 1.0, 0.5217, 0.9, 0.5652, 0.5, 0.5652, 0.6, 0.5217, 0.6, 0.5217, 0.5, 0.5652, 0.8, 0.5652, 0.9, 0.5217, 0.9, 0.5217, 0.8, 0.5652, 0.4, 0.5652, 0.5, 0.5217, 0.5, 0.5652, 0.7, 0.5652, 0.8, 0.5217, 0.8, 0.5217, 0.7, 0.5217, 0.7, 0.5217, 0.8, 0.4783, 0.8, 0.4783, 0.7, 0.5217, 0.6, 0.5217, 0.7, 0.4783, 0.7, 0.4783, 0.6, 0.5217, 0.9, 0.5, 1.0, 0.4783, 0.9, 0.5217, 0.5, 0.5217, 0.6, 0.4783, 0.6, 0.4783, 0.5, 0.5217, 0.8, 0.5217, 0.9, 0.4783, 0.9, 0.4783, 0.8, 0.5217, 0.4, 0.5217, 0.5, 0.4783, 0.5, 0.4783, 0.4, 0.4783, 0.5, 0.4348, 0.5, 0.4783, 0.7, 0.4783, 0.8, 0.4348, 0.8, 0.4348, 0.7, 0.4783, 0.6, 0.4783, 0.7, 0.4348, 0.7, 0.4348, 0.6, 0.4783, 0.9, 0.4565, 1.0, 0.4348, 0.9, 0.4783, 0.5, 0.4783, 0.6, 0.4348, 0.6, 0.4348, 0.5, 0.4783, 0.8, 0.4783, 0.9, 0.4348, 0.9, 0.4348, 0.8, 0.4348, 0.8, 0.4348, 0.9, 0.3913, 0.9, 0.3913, 0.8, 0.4348, 0.4, 0.4348, 0.5, 0.3913, 0.5, 0.4348, 0.7, 0.4348, 0.8, 0.3913, 0.8, 0.3913, 0.7, 0.4348, 0.6, 0.4348, 0.7, 0.3913, 0.7, 0.3913, 0.6, 0.4348, 0.9, 0.413, 1.0, 0.3913, 0.9, 0.4348, 0.5, 0.4348, 0.6, 0.3913, 0.6, 0.3913, 0.5, 0.3913, 0.5, 0.3913, 0.6, 0.3478, 0.6, 0.3478, 0.5, 0.3913, 0.8, 0.3913, 0.9, 0.3478, 0.9, 0.3478, 0.8, 0.3913, 0.4, 0.3913, 0.5, 0.3478, 0.5, 0.3913, 0.7, 0.3913, 0.8, 0.3478, 0.8, 0.3478, 0.7, 0.3913, 0.6, 0.3913, 0.7, 0.3478, 0.7, 0.3478, 0.6, 0.3913, 0.9, 0.3696, 1.0, 0.3478, 0.9, 0.3478, 0.6, 0.3478, 0.7, 0.3043, 0.7, 0.3043, 0.6, 0.3478, 0.9, 0.3261, 1.0, 0.3043, 0.9, 0.3478, 0.5, 0.3478, 0.6, 0.3043, 0.6, 0.3043, 0.5, 0.3478, 0.8, 0.3478, 0.9, 0.3043, 0.9, 0.3043, 0.8, 0.3478, 0.4, 0.3478, 0.5, 0.3043, 0.5, 0.3478, 0.7, 0.3478, 0.8, 0.3043, 0.8, 0.3043, 0.7, 0.3043, 0.6, 0.3043, 0.7, 0.2609, 0.7, 0.2609, 0.6, 0.3043, 0.9, 0.2826, 1.0, 0.2609, 0.9, 0.3043, 0.5, 0.3043, 0.6, 0.2609, 0.6, 0.2609, 0.5, 0.3043, 0.8, 0.3043, 0.9, 0.2609, 0.9, 0.2609, 0.8, 0.3043, 0.4, 0.3043, 0.5, 0.2609, 0.5, 0.3043, 0.7, 0.3043, 0.8, 0.2609, 0.8, 0.2609, 0.7, 0.2609, 0.7, 0.2609, 0.8, 0.2174, 0.8, 0.2174, 0.7, 0.2609, 0.6, 0.2609, 0.7, 0.2174, 0.7, 0.2174, 0.6, 0.2609, 0.9, 0.2391, 1.0, 0.2174, 0.9, 0.2609, 0.5, 0.2609, 0.6, 0.2174, 0.6, 0.2174, 0.5, 0.2609, 0.8, 0.2609, 0.9, 0.2174, 0.9, 0.2174, 0.8, 0.2609, 0.4, 0.2609, 0.5, 0.2174, 0.5, 0.2174, 0.4, 0.2174, 0.5, 0.1739, 0.5, 0.2174, 0.7, 0.2174, 0.8, 0.1739, 0.8, 0.1739, 0.7, 0.2174, 0.6, 0.2174, 0.7, 0.1739, 0.7, 0.1739, 0.6, 0.2174, 0.9, 0.1957, 1.0, 0.1739, 0.9, 0.2174, 0.5, 0.2174, 0.6, 0.1739, 0.6, 0.1739, 0.5, 0.2174, 0.8, 0.2174, 0.9, 0.1739, 0.9, 0.1739, 0.8, 0.1739, 0.5, 0.1739, 0.6, 0.1304, 0.6, 0.1304, 0.5, 0.1739, 0.8, 0.1739, 0.9, 0.1304, 0.9, 0.1304, 0.8, 0.1739, 0.4, 0.1739, 0.5, 0.1304, 0.5, 0.1739, 0.7, 0.1739, 0.8, 0.1304, 0.8, 0.1304, 0.7, 0.1739, 0.6, 0.1739, 0.7, 0.1304, 0.7, 0.1304, 0.6, 0.1739, 0.9, 0.1522, 1.0, 0.1304, 0.9, 0.1304, 0.9, 0.1087, 1.0, 0.08696, 0.9, 0.1304, 0.5, 0.1304, 0.6, 0.08696, 0.6, 0.08696, 0.5, 0.1304, 0.8, 0.1304, 0.9, 0.08696, 0.9, 0.08696, 0.8, 0.1304, 0.4, 0.1304, 0.5, 0.08696, 0.5, 0.1304, 0.7, 0.1304, 0.8, 0.08696, 0.8, 0.08696, 0.7, 0.1304, 0.6, 0.1304, 0.7, 0.08696, 0.7, 0.08696, 0.6, 0.08696, 0.6, 0.08696, 0.7, 0.04348, 0.7, 0.04348, 0.6, 0.08696, 0.9, 0.06522, 1.0, 0.04348, 0.9, 0.08696, 0.5, 0.08696, 0.6, 0.04348, 0.6, 0.04348, 0.5, 0.08696, 0.8, 0.08696, 0.9, 0.04348, 0.9, 0.04348, 0.8, 0.08696, 0.4, 0.08696, 0.5, 0.04348, 0.5, 0.08696, 0.7, 0.08696, 0.8, 0.04348, 0.8, 0.04348, 0.7, 0.04348, 0.6, 0.04348, 0.7, 0.0, 0.7, 2.98e-08, 0.6, 0.04348, 0.9, 0.02174, 1.0, 2.98e-08, 0.9, 0.04348, 0.5, 0.04348, 0.6, 2.98e-08, 0.6, 0.0, 0.5, 0.04348, 0.8, 0.04348, 0.9, 2.98e-08, 0.9, 2.98e-08, 0.8, 0.04348, 0.4, 0.04348, 0.5, 0.0, 0.5, 0.04348, 0.7, 0.04348, 0.8, 2.98e-08, 0.8, 0.0, 0.7, 1.0, 0.4, 1.0, 0.5, 0.9565, 0.5, 1.0, 0.7, 1.0, 0.8, 0.9565, 0.8, 0.9565, 0.7, 1.0, 0.6, 1.0, 0.7, 0.9565, 0.7, 0.9565, 0.6, 1.0, 0.9, 0.9783, 1.0, 0.9565, 0.9, 1.0, 0.5, 1.0, 0.6, 0.9565, 0.6, 0.9565, 0.5, 1.0, 0.8, 1.0, 0.9, 0.9565, 0.9, 0.9565, 0.8, 0.9565, 0.8, 0.9565, 0.9, 0.913, 0.9, 0.913, 0.8, 0.9565, 0.4, 0.9565, 0.5, 0.913, 0.5, 0.9565, 0.7, 0.9565, 0.8, 0.913, 0.8, 0.913, 0.7, 0.9565, 0.6, 0.9565, 0.7, 0.913, 0.7, 0.913, 0.6, 0.9565, 0.9, 0.9348, 1.0, 0.913, 0.9, 0.9565, 0.5, 0.9565, 0.6, 0.913, 0.6, 0.913, 0.5, 0.913, 0.5, 0.913, 0.6, 0.8696, 0.6, 0.8696, 0.5, 0.913, 0.8, 0.913, 0.9, 0.8696, 0.9, 0.8696, 0.8, 0.913, 0.4, 0.913, 0.5, 0.8696, 0.5, 0.913, 0.7, 0.913, 0.8, 0.8696, 0.8, 0.8696, 0.7, 0.913, 0.6, 0.913, 0.7, 0.8696, 0.7, 0.8696, 0.6, 0.913, 0.9, 0.8913, 1.0, 0.8696, 0.9, 0.8696, 0.9, 0.8478, 1.0, 0.8261, 0.9, 0.8696, 0.5, 0.8696, 0.6, 0.8261, 0.6, 0.8261, 0.5, 0.8696, 0.8, 0.8696, 0.9, 0.8261, 0.9, 0.8261, 0.8, 0.8696, 0.4, 0.8696, 0.5, 0.8261, 0.5, 0.8696, 0.7, 0.8696, 0.8, 0.8261, 0.8, 0.8261, 0.7, 0.8696, 0.6, 0.8696, 0.7, 0.8261, 0.7, 0.8261, 0.6, 0.8261, 0.6, 0.8261, 0.7, 0.7826, 0.7, 0.7826, 0.6, 0.8261, 0.9, 0.8043, 1.0, 0.7826, 0.9, 0.8261, 0.5, 0.8261, 0.6, 0.7826, 0.6, 0.7826, 0.5, 0.8261, 0.8, 0.8261, 0.9, 0.7826, 0.9, 0.7826, 0.8, 0.8261, 0.4, 0.8261, 0.5, 0.7826, 0.5, 0.8261, 0.7, 0.8261, 0.8, 0.7826, 0.8, 0.7826, 0.7, 0.7826, 0.7, 0.7826, 0.8, 0.7391, 0.8, 0.7391, 0.7, 0.7826, 0.6, 0.7826, 0.7, 0.7391, 0.7, 0.7391, 0.6, 0.7826, 0.9, 0.7609, 1.0, 0.7391, 0.9, 0.7826, 0.5, 0.7826, 0.6, 0.7391, 0.6, 0.7391, 0.5, 0.7826, 0.8, 0.7826, 0.9, 0.7391, 0.9, 0.7391, 0.8, 0.7826, 0.4, 0.7826, 0.5, 0.7391, 0.5, 0.375, 0.875, 0.5, 0.875, 0.5, 1.0, 0.375, 1.0, 0.375, 0.375, 0.5, 0.375, 0.5, 0.5, 0.375, 0.5, 0.875, 0.375, 1.0, 0.375, 1.0, 0.5, 0.875, 0.5, 0.375, 0.625, 0.5, 0.625, 0.5, 0.75, 0.375, 0.75, 0.875, 0.625, 1.0, 0.625, 1.0, 0.75, 0.875, 0.75, 0.9375, 0.0625, 1.0, 0.25, 0.875, 0.25, 0.375, 0.125, 0.5, 0.125, 0.5, 0.25, 0.375, 0.25, 0.625, 0.125, 0.75, 0.125, 0.75, 0.25, 0.625, 0.25, 0.625, 0.625, 0.75, 0.625, 0.75, 0.75, 0.625, 0.75, 0.625, 0.375, 0.75, 0.375, 0.75, 0.5, 0.625, 0.5, 0.625, 0.875, 0.75, 0.875, 0.75, 1.0, 0.625, 1.0, 0.0625, 0.0625, 0.25, 0.125, 0.25, 0.25, 0.125, 0.25, 0.125, 0.625, 0.25, 0.625, 0.25, 0.75, 0.125, 0.75, 0.125, 0.375, 0.25, 0.375, 0.25, 0.5, 0.125, 0.5, 0.0625, 0.9375, 0.25, 0.875, 0.25, 1.0, 0.0625, 0.0625, 0.25, 0.0, 0.25, 0.125, 0.625, 0.0, 0.75, 0.0, 0.75, 0.125, 0.625, 0.125, 0.375, 0.0, 0.5, 0.0, 0.5, 0.125, 0.375, 0.125, 0.125, 0.25, 0.25, 0.25, 0.25, 0.375, 0.125, 0.375, 0.625, 0.25, 0.75, 0.25, 0.75, 0.375, 0.625, 0.375, 0.875, 0.25, 1.0, 0.25, 1.0, 0.375, 0.875, 0.375, 0.375, 0.25, 0.5, 0.25, 0.5, 0.375, 0.375, 0.375, 0.125, 0.5, 0.25, 0.5, 0.25, 0.625, 0.125, 0.625, 0.625, 0.5, 0.75, 0.5, 0.75, 0.625, 0.625, 0.625, 0.875, 0.5, 1.0, 0.5, 1.0, 0.625, 0.875, 0.625, 0.375, 0.5, 0.5, 0.5, 0.5, 0.625, 0.375, 0.625, 0.125, 0.75, 0.25, 0.75, 0.25, 0.875, 0.0625, 0.9375, 0.625, 0.75, 0.75, 0.75, 0.75, 0.875, 0.625, 0.875, 0.375, 0.75, 0.5, 0.75, 0.5, 0.875, 0.375, 0.875, 0.875, 0.75, 1.0, 0.75, 0.9375, 0.9375, 0.75, 0.75, 0.875, 0.75, 0.9375, 0.9375, 0.75, 0.875, 0.75, 0.5, 0.875, 0.5, 0.875, 0.625, 0.75, 0.625, 0.75, 0.25, 0.875, 0.25, 0.875, 0.375, 0.75, 0.375, 0.75, 0.0, 0.9375, 0.0625, 0.75, 0.125, 0.75, 0.125, 0.9375, 0.0625, 0.875, 0.25, 0.75, 0.25, 0.75, 0.625, 0.875, 0.625, 0.875, 0.75, 0.75, 0.75, 0.75, 0.375, 0.875, 0.375, 0.875, 0.5, 0.75, 0.5, 0.75, 0.875, 0.9375, 0.9375, 0.75, 1.0, 0.5, 0.75, 0.625, 0.75, 0.625, 0.875, 0.5, 0.875, 0.5, 0.5, 0.625, 0.5, 0.625, 0.625, 0.5, 0.625, 0.5, 0.25, 0.625, 0.25, 0.625, 0.375, 0.5, 0.375, 0.5, 0.0, 0.625, 0.0, 0.625, 0.125, 0.5, 0.125, 0.5, 0.875, 0.625, 0.875, 0.625, 1.0, 0.5, 1.0, 0.5, 0.375, 0.625, 0.375, 0.625, 0.5, 0.5, 0.5, 0.5, 0.625, 0.625, 0.625, 0.625, 0.75, 0.5, 0.75, 0.5, 0.125, 0.625, 0.125, 0.625, 0.25, 0.5, 0.25, 0.25, 0.75, 0.375, 0.75, 0.375, 0.875, 0.25, 0.875, 0.25, 0.5, 0.375, 0.5, 0.375, 0.625, 0.25, 0.625, 0.25, 0.25, 0.375, 0.25, 0.375, 0.375, 0.25, 0.375, 0.25, 0.0, 0.375, 0.0, 0.375, 0.125, 0.25, 0.125, 0.25, 0.125, 0.375, 0.125, 0.375, 0.25, 0.25, 0.25, 0.25, 0.625, 0.375, 0.625, 0.375, 0.75, 0.25, 0.75, 0.25, 0.375, 0.375, 0.375, 0.375, 0.5, 0.25, 0.5, 0.25, 0.875, 0.375, 0.875, 0.375, 1.0, 0.25, 1.0, 0.0, 0.75, 0.125, 0.75, 0.0625, 0.9375, 0.0, 0.5, 0.125, 0.5, 0.125, 0.625, 0.0, 0.625, 0.0, 0.25, 0.125, 0.25, 0.125, 0.375, 0.0, 0.375, 0.0, 0.375, 0.125, 0.375, 0.125, 0.5, 0.0, 0.5, 0.0, 0.625, 0.125, 0.625, 0.125, 0.75, 0.0, 0.75, 0.0625, 0.0625, 0.125, 0.25, 0.0, 0.25])
me_cylinder_002.materials.append(mat_material_001)
me_cylinder_002.materials.append(mat_salad)
me_cylinder_002.materials.append(mat_bun_001)
me_cylinder_002.materials.append(mat_meat)
me_cylinder_002.materials.append(mat_tomato)
me_cylinder_002.materials.append(mat_onion)
me_cylinder_002.materials.append(mat_bun)
me_cylinder_002.use_remesh_fix_poles = True
me_cylinder_002.use_remesh_preserve_attributes = False
me_cylinder_002.update()

# ---- objects
ob_burger = bpy.data.objects.new('burger', me_cylinder_002)

# ---- transforms, parenting, visibility, modifiers, constraints
ob_burger.location = (0.0212, -0.0073, 0.01742)

# ---- collection membership
col_collection.objects.link(ob_burger)

# ---- scene / render settings (as saved in the file)
scene.frame_start = 1; scene.frame_end = 250; scene.frame_set(1)
scene.render.engine = 'BLENDER_EEVEE_NEXT'
scene.cycles.use_denoising = False
scene.cycles.samples = 128
scene.cycles.sampling_pattern = 'TABULATED_SOBOL'
scene.cycles.use_adaptive_sampling = False
scene.cycles.use_light_tree = False
scene.view_settings.view_transform = 'Filmic'
bpy.context.view_layer.update()

# ---- added for rendering (the .blend has no active camera and no usable light): camera, sun
cam_auto = bpy.data.cameras.new('AutoCamera')
cam_auto.lens = 50.0
cam_auto.sensor_width = 36.0
cam_auto.clip_end = 1000.0
ob_auto_camera = bpy.data.objects.new('AutoCamera', cam_auto)
scene.collection.objects.link(ob_auto_camera)
ob_auto_camera.location = (0.185225, -0.222203, 0.164733)
ob_auto_camera.rotation_euler = (1.09748, -7.21219e-08, 0.694738)
scene.camera = ob_auto_camera
light_auto_sun = bpy.data.lights.new('AutoSun', 'SUN')
light_auto_sun.energy = 3.0
light_auto_sun.angle = 0.0523599
ob_auto_sun = bpy.data.objects.new('AutoSun', light_auto_sun)
scene.collection.objects.link(ob_auto_sun)
ob_auto_sun.rotation_euler = (0.872665, 0.174533, 0.523599)
bpy.context.view_layer.update()
